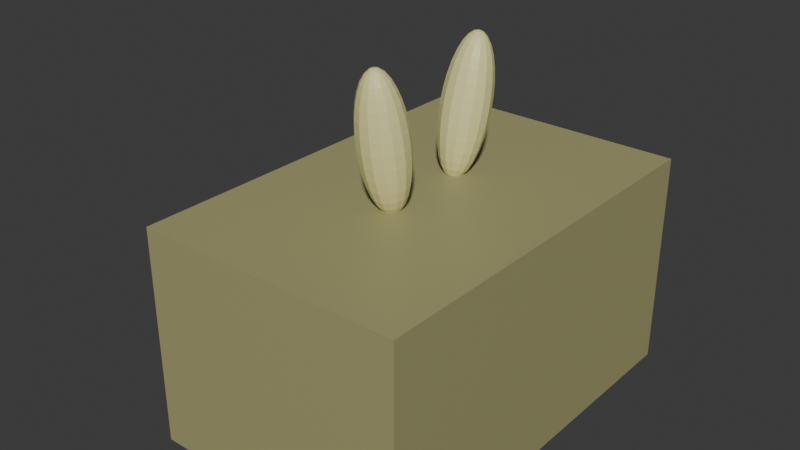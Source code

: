 # Source: enemy.blend  (saved by Blender 4.0.36; exported with 4.5.12 LTS)
import bpy
from mathutils import Matrix  # noqa: F401  (used for matrix-valued properties, if any)

bpy.ops.wm.read_factory_settings(use_empty=True)
scene = bpy.context.scene
scene.name = 'Scene'

# ---- collections
col_collection = bpy.data.collections.new('Collection'); scene.collection.children.link(col_collection)

# ---- materials (node trees are filled in below, after node groups)
mat_material = bpy.data.materials.new('Material')
mat_material.alpha_threshold = 0.0
mat_material.use_transparent_shadow = False
mat_material.roughness = 0.5
mat_material.line_color = (0.0, 0.0, 0.0, 1.0)
mat_material_002 = bpy.data.materials.new('Material.002')
mat_material_002.use_transparent_shadow = False
mat_material_001 = bpy.data.materials.new('Material.001')
mat_material_001.use_transparent_shadow = False

# ---- material node trees
mat_material.use_nodes = True; mat_material.node_tree.nodes.clear()
_N = mat_material.node_tree.nodes; _L = mat_material.node_tree.links
n0 = _N.new('ShaderNodeOutputMaterial'); n0.name = 'Material Output'; n0.location = (300, 300)
n1 = _N.new('ShaderNodeBsdfPrincipled'); n1.name = 'Principled BSDF'; n1.location = (10, 300)
n1.inputs[0].default_value = (0.3774, 0.3595, 0.1674, 1.0)
n1.inputs[3].default_value = 1.45
_L.new(n1.outputs[0], n0.inputs[0])
n0.is_active_output = True
mat_material_002.use_nodes = True; mat_material_002.node_tree.nodes.clear()
_N = mat_material_002.node_tree.nodes; _L = mat_material_002.node_tree.links
n0 = _N.new('ShaderNodeBsdfPrincipled'); n0.name = 'Principled BSDF'; n0.location = (10, 300)
n0.inputs[0].default_value = (0.7992, 0.7605, 0.3467, 1.0)
n0.inputs[3].default_value = 1.45
n1 = _N.new('ShaderNodeOutputMaterial'); n1.name = 'Material Output'; n1.location = (300, 300)
_L.new(n0.outputs[0], n1.inputs[0])
n1.is_active_output = True
mat_material_001.use_nodes = True; mat_material_001.node_tree.nodes.clear()
_N = mat_material_001.node_tree.nodes; _L = mat_material_001.node_tree.links
n0 = _N.new('ShaderNodeBsdfPrincipled'); n0.name = 'Principled BSDF'; n0.location = (10, 300)
n0.inputs[0].default_value = (0.7992, 0.7605, 0.3467, 1.0)
n0.inputs[3].default_value = 1.45
n1 = _N.new('ShaderNodeOutputMaterial'); n1.name = 'Material Output'; n1.location = (300, 300)
_L.new(n0.outputs[0], n1.inputs[0])
n1.is_active_output = True

# ---- world
world_world = bpy.data.worlds.new('World'); scene.world = world_world
world_world.use_nodes = True; world_world.node_tree.nodes.clear()
_N = world_world.node_tree.nodes; _L = world_world.node_tree.links
n0 = _N.new('ShaderNodeOutputWorld'); n0.name = 'World Output'; n0.location = (300, 300)
n1 = _N.new('ShaderNodeBackground'); n1.name = 'Background'; n1.location = (10, 300)
n1.inputs[0].default_value = (0.05088, 0.05088, 0.05088, 1.0)
_L.new(n1.outputs[0], n0.inputs[0])
n0.is_active_output = True
world_world.color = (0.05088, 0.05088, 0.05088)
world_world.use_sun_shadow = False
world_world.sun_shadow_jitter_overblur = 0.0

# ---- meshes
me_cube = bpy.data.meshes.new('Cube')
me_cube.from_pydata([(1.0, 1.0, 1.0), (1.0, 1.0, -1.0), (1.0, -1.0, 1.0), (1.0, -1.0, -1.0), (-1.0, 1.0, 1.0), (-1.0, 1.0, -1.0), (-1.0, -1.0, 1.0), (-1.0, -1.0, -1.0), (0.0007467, -0.2635, 2.118), (-0.0004159, -0.2391, 2.046), (-0.001563, -0.2162, 1.956), (-0.002649, -0.1957, 1.851), (-0.003634, -0.1783, 1.736), (-0.004479, -0.1648, 1.614), (-0.005152, -0.1556, 1.492), (-0.005627, -0.1512, 1.372), (-0.005886, -0.1516, 1.261), (-0.005918, -0.1568, 1.162), (-0.005724, -0.1667, 1.078), (-0.00469, -0.1988, 0.972), (0.0173, -0.3146, 2.198), (0.03005, -0.2917, 2.169), (0.04164, -0.2682, 2.117), (0.05163, -0.2451, 2.044), (0.05964, -0.2233, 1.953), (0.06535, -0.2035, 1.848), (0.06856, -0.1867, 1.732), (0.06912, -0.1733, 1.611), (0.06704, -0.164, 1.488), (0.06237, -0.159, 1.369), (0.05531, -0.1586, 1.258), (0.04613, -0.1628, 1.159), (0.03517, -0.1714, 1.076), (0.02286, -0.1841, 1.013), (0.009669, -0.2005, 0.9713), (0.02933, -0.3198, 2.196), (0.05364, -0.3018, 2.165), (0.07589, -0.283, 2.112), (0.09522, -0.2639, 2.037), (0.1109, -0.2454, 1.946), (0.1223, -0.2281, 1.84), (0.129, -0.2127, 1.724), (0.1308, -0.1999, 1.602), (0.1275, -0.19, 1.48), (0.1193, -0.1836, 1.361), (0.1066, -0.1807, 1.251), (0.08972, -0.1816, 1.153), (0.06942, -0.1862, 1.071), (0.04645, -0.1943, 1.01), (0.0217, -0.2056, 0.9696), (0.03695, -0.3276, 2.194), (0.06858, -0.3172, 2.16), (0.09758, -0.3052, 2.104), (0.1228, -0.2922, 2.028), (0.1434, -0.2787, 1.935), (0.1584, -0.2651, 1.827), (0.1673, -0.252, 1.711), (0.1698, -0.24, 1.589), (0.1658, -0.2293, 1.467), (0.1554, -0.2206, 1.349), (0.139, -0.214, 1.24), (0.1173, -0.2099, 1.144), (0.09111, -0.2085, 1.064), (0.06139, -0.2097, 1.005), (0.02931, -0.2135, 0.967), (0.03883, -0.3367, 2.191), (0.07228, -0.335, 2.155), (0.103, -0.3311, 2.096), (0.1297, -0.3252, 2.018), (0.1514, -0.3175, 1.922), (0.1673, -0.3082, 1.814), (0.1768, -0.2978, 1.696), (0.1795, -0.2866, 1.574), (0.1753, -0.2751, 1.452), (0.1643, -0.2637, 1.335), (0.1471, -0.2528, 1.227), (0.1242, -0.2429, 1.133), (0.09648, -0.2344, 1.056), (0.06509, -0.2275, 0.9989), (0.0312, -0.2226, 0.9641), (0.03467, -0.3455, 2.188), (0.06411, -0.3523, 2.149), (0.09109, -0.3562, 2.088), (0.1146, -0.3571, 2.008), (0.1336, -0.355, 1.91), (0.1476, -0.3499, 1.801), (0.1559, -0.3421, 1.682), (0.1581, -0.3318, 1.56), (0.1543, -0.3194, 1.438), (0.1446, -0.3054, 1.322), (0.1293, -0.2904, 1.216), (0.1091, -0.2749, 1.123), (0.08462, -0.2595, 1.048), (0.05692, -0.2448, 0.9935), (0.02703, -0.2314, 0.9614), (-0.003891, -0.2198, 0.953), (0.02516, -0.3525, 2.186), (0.04547, -0.366, 2.145), (0.06403, -0.3761, 2.082), (0.08013, -0.3825, 2.0), (0.09315, -0.3848, 1.901), (0.1026, -0.383, 1.791), (0.1081, -0.3772, 1.672), (0.1094, -0.3676, 1.549), (0.1066, -0.3545, 1.427), (0.09961, -0.3385, 1.312), (0.08883, -0.3202, 1.206), (0.07463, -0.3002, 1.115), (0.05756, -0.2794, 1.042), (0.03828, -0.2585, 0.9893), (0.01753, -0.2384, 0.9592), (0.01197, -0.3565, 2.185), (0.01959, -0.3738, 2.143), (0.02646, -0.3874, 2.079), (0.03231, -0.3969, 1.996), (0.03692, -0.4017, 1.897), (0.04011, -0.4018, 1.785), (0.04176, -0.3972, 1.666), (0.04181, -0.3879, 1.543), (0.04024, -0.3745, 1.422), (0.03714, -0.3573, 1.306), (0.0326, -0.3371, 1.202), (0.02681, -0.3146, 1.111), (0.01999, -0.2907, 1.039), (0.0124, -0.2663, 0.9871), (0.00434, -0.2423, 0.9581), (0.003891, -0.3361, 2.204), (-0.002631, -0.3567, 2.185), (-0.009051, -0.3743, 2.143), (-0.01512, -0.3882, 2.079), (-0.02061, -0.3978, 1.996), (-0.02531, -0.4028, 1.897), (-0.02904, -0.4031, 1.785), (-0.03165, -0.3985, 1.666), (-0.03304, -0.3893, 1.543), (-0.03317, -0.3758, 1.422), (-0.03202, -0.3585, 1.307), (-0.02964, -0.3382, 1.202), (-0.02612, -0.3155, 1.111), (-0.02159, -0.2914, 1.039), (-0.01624, -0.2668, 0.9872), (-0.01026, -0.2426, 0.9581), (-0.01612, -0.3532, 2.186), (-0.03551, -0.3674, 2.145), (-0.05353, -0.3782, 2.083), (-0.0695, -0.3851, 2.0), (-0.0828, -0.3879, 1.902), (-0.09292, -0.3865, 1.791), (-0.09946, -0.3809, 1.672), (-0.1022, -0.3713, 1.55), (-0.101, -0.3582, 1.428), (-0.09589, -0.342, 1.313), (-0.08712, -0.3233, 1.207), (-0.07501, -0.3028, 1.116), (-0.06, -0.2815, 1.042), (-0.0427, -0.2599, 0.9896), (-0.02375, -0.2391, 0.9594), (-0.02616, -0.3466, 2.188), (-0.05521, -0.3544, 2.15), (-0.08213, -0.3593, 2.089), (-0.1059, -0.361, 2.008), (-0.1256, -0.3596, 1.911), (-0.1405, -0.355, 1.802), (-0.1499, -0.3475, 1.683), (-0.1537, -0.3373, 1.561), (-0.1515, -0.3248, 1.439), (-0.1434, -0.3105, 1.323), (-0.1299, -0.2949, 1.216), (-0.1114, -0.2787, 1.124), (-0.0886, -0.2625, 1.049), (-0.0624, -0.2469, 0.9939), (-0.03379, -0.2324, 0.9616), (-0.03102, -0.3379, 2.191), (-0.06474, -0.3374, 2.155), (-0.09596, -0.3347, 2.097), (-0.1235, -0.3297, 2.019), (-0.1463, -0.3227, 1.923), (-0.1635, -0.3141, 1.815), (-0.1744, -0.304, 1.697), (-0.1786, -0.2929, 1.575), (-0.1759, -0.2813, 1.453), (-0.1665, -0.2695, 1.336), (-0.1506, -0.2581, 1.228), (-0.129, -0.2474, 1.134), (-0.1024, -0.2379, 1.057), (-0.07192, -0.2299, 0.9994), (-0.03865, -0.2238, 0.9644), (-0.02985, -0.3288, 2.194), (-0.06245, -0.3195, 2.161), (-0.09265, -0.3086, 2.105), (-0.1193, -0.2965, 2.029), (-0.1413, -0.2837, 1.936), (-0.158, -0.2707, 1.829), (-0.1685, -0.258, 1.712), (-0.1726, -0.246, 1.59), (-0.17, -0.2353, 1.468), (-0.1609, -0.2262, 1.35), (-0.1457, -0.2191, 1.241), (-0.1248, -0.2142, 1.144), (-0.09912, -0.2118, 1.065), (-0.06964, -0.212, 1.005), (-0.03749, -0.2146, 0.9673), (-0.02287, -0.3207, 2.197), (-0.04874, -0.3036, 2.166), (-0.07275, -0.2856, 2.112), (-0.09396, -0.2672, 2.038), (-0.1116, -0.2493, 1.946), (-0.1249, -0.2325, 1.84), (-0.1334, -0.2174, 1.725), (-0.1368, -0.2046, 1.603), (-0.1349, -0.1947, 1.48), (-0.1278, -0.1879, 1.362), (-0.1159, -0.1846, 1.251), (-0.09946, -0.1849, 1.154), (-0.07922, -0.1888, 1.072), (-0.05593, -0.1961, 1.01), (-0.0305, -0.2066, 0.9698), (-0.01127, -0.3151, 2.198), (-0.02599, -0.2926, 2.169), (-0.03971, -0.2696, 2.117), (-0.05191, -0.2469, 2.044), (-0.06212, -0.2254, 1.953), (-0.06993, -0.2059, 1.848), (-0.07506, -0.1892, 1.733), (-0.07731, -0.1759, 1.612), (-0.07658, -0.1665, 1.489), (-0.07291, -0.1614, 1.37), (-0.06644, -0.1608, 1.258), (-0.05742, -0.1646, 1.16), (-0.04619, -0.1729, 1.077), (-0.03318, -0.1851, 1.013), (-0.0189, -0.201, 0.9714), (0.002942, -0.3129, 2.199), (0.001881, -0.2884, 2.17), (-0.005309, -0.1809, 1.014), (-0.009921, 0.265, 2.118), (-0.02444, 0.2426, 2.046), (-0.03802, 0.2216, 1.956), (-0.05014, 0.2027, 1.851), (-0.06033, 0.1867, 1.736), (-0.06821, 0.1742, 1.614), (-0.07346, 0.1657, 1.492), (-0.07589, 0.1615, 1.372), (-0.0754, 0.1617, 1.261), (-0.07202, 0.1665, 1.162), (-0.06587, 0.1755, 1.078), (-0.0463, 0.2049, 0.972), (0.007733, 0.316, 2.198), (-0.01847, 0.2988, 2.169), (-0.04397, 0.2807, 2.117), (-0.06778, 0.2626, 2.044), (-0.08898, 0.2451, 1.953), (-0.1068, 0.2288, 1.848), (-0.1204, 0.2144, 1.732), (-0.1295, 0.2024, 1.611), (-0.1336, 0.1934, 1.488), (-0.1325, 0.1876, 1.369), (-0.1264, 0.1853, 1.258), (-0.1154, 0.1865, 1.159), (-0.09991, 0.1912, 1.076), (-0.08064, 0.1993, 1.013), (-0.05826, 0.2104, 0.9713), (0.0001444, 0.3241, 2.196), (-0.03336, 0.3146, 2.165), (-0.06558, 0.3037, 2.112), (-0.09528, 0.2918, 2.037), (-0.1213, 0.2794, 1.946), (-0.1427, 0.267, 1.84), (-0.1586, 0.2549, 1.724), (-0.1684, 0.2438, 1.602), (-0.1717, 0.2339, 1.48), (-0.1684, 0.2258, 1.361), (-0.1587, 0.2196, 1.251), (-0.1429, 0.2157, 1.153), (-0.1215, 0.2142, 1.071), (-0.09552, 0.2151, 1.01), (-0.06585, 0.2185, 0.9696), (-0.001764, 0.3333, 2.194), (-0.0371, 0.3327, 2.16), (-0.07101, 0.33, 2.104), (-0.1022, 0.3252, 2.028), (-0.1295, 0.3187, 1.935), (-0.1517, 0.3106, 1.827), (-0.1682, 0.3013, 1.711), (-0.1782, 0.291, 1.589), (-0.1813, 0.2803, 1.467), (-0.1775, 0.2694, 1.349), (-0.1668, 0.2589, 1.24), (-0.1498, 0.2491, 1.144), (-0.127, 0.2404, 1.064), (-0.09926, 0.2332, 1.005), (-0.06775, 0.2277, 0.967), (0.002339, 0.3421, 2.191), (-0.02905, 0.3499, 2.155), (-0.05933, 0.3549, 2.096), (-0.08733, 0.357, 2.018), (-0.112, 0.3561, 1.922), (-0.1323, 0.3522, 1.814), (-0.1476, 0.3454, 1.696), (-0.1571, 0.336, 1.574), (-0.1607, 0.3244, 1.452), (-0.1581, 0.311, 1.335), (-0.1493, 0.2963, 1.227), (-0.1349, 0.2809, 1.133), (-0.1153, 0.2654, 1.056), (-0.09122, 0.2504, 0.9989), (-0.06365, 0.2365, 0.9641), (0.01174, 0.3489, 2.188), (-0.01061, 0.3633, 2.149), (-0.03255, 0.3744, 2.088), (-0.05325, 0.3818, 2.008), (-0.07189, 0.3852, 1.91), (-0.08778, 0.3845, 1.801), (-0.1003, 0.3796, 1.682), (-0.1089, 0.3709, 1.56), (-0.1134, 0.3586, 1.438), (-0.1135, 0.3433, 1.322), (-0.1093, 0.3254, 1.216), (-0.1008, 0.3056, 1.123), (-0.0885, 0.2849, 1.048), (-0.07277, 0.2638, 0.9935), (-0.05425, 0.2433, 0.9614), (-0.03364, 0.2241, 0.953), (0.02482, 0.3526, 2.186), (0.01504, 0.3705, 2.145), (0.004689, 0.3848, 2.082), (-0.005845, 0.3951, 2.0), (-0.01615, 0.4009, 1.901), (-0.02584, 0.4019, 1.791), (-0.03454, 0.3982, 1.672), (-0.04191, 0.3898, 1.549), (-0.04767, 0.3772, 1.427), (-0.05159, 0.3607, 1.312), (-0.05354, 0.341, 1.206), (-0.05342, 0.319, 1.115), (-0.05125, 0.2953, 1.042), (-0.04712, 0.271, 0.9893), (-0.04117, 0.247, 0.9592), (0.03931, 0.3525, 2.185), (0.04347, 0.3703, 2.143), (0.04596, 0.3846, 2.079), (0.04668, 0.3948, 1.996), (0.04561, 0.4005, 1.897), (0.04278, 0.4014, 1.785), (0.03831, 0.3977, 1.666), (0.03237, 0.3893, 1.543), (0.02519, 0.3767, 1.422), (0.01704, 0.3603, 1.306), (0.008227, 0.3407, 1.202), (-0.0008967, 0.3186, 1.111), (-0.009986, 0.2951, 1.039), (-0.01869, 0.2708, 0.9871), (-0.02668, 0.2469, 0.9581), (0.03364, 0.3318, 2.204), (0.05271, 0.3486, 2.185), (0.06975, 0.3627, 2.143), (0.08412, 0.3736, 2.079), (0.09525, 0.3808, 1.996), (0.1027, 0.3841, 1.897), (0.1062, 0.3832, 1.785), (0.1057, 0.3783, 1.666), (0.1011, 0.3696, 1.543), (0.09255, 0.3573, 1.422), (0.08049, 0.342, 1.307), (0.06534, 0.3242, 1.202), (0.04767, 0.3047, 1.111), (0.02817, 0.2841, 1.039), (0.007592, 0.2633, 0.9872), (-0.01328, 0.243, 0.9581), (0.0627, 0.3417, 2.186), (0.08935, 0.3491, 2.145), (0.1126, 0.3539, 2.083), (0.1315, 0.3557, 2.0), (0.1453, 0.3545, 1.902), (0.1536, 0.3503, 1.791), (0.1559, 0.3434, 1.672), (0.1523, 0.334, 1.55), (0.1428, 0.3224, 1.428), (0.1278, 0.3092, 1.313), (0.1079, 0.2947, 1.207), (0.08388, 0.2795, 1.116), (0.05662, 0.2643, 1.042), (0.02719, 0.2497, 0.9896), (-0.003289, 0.2361, 0.9594), (0.06756, 0.3328, 2.188), (0.09887, 0.3318, 2.15), (0.1264, 0.3287, 2.089), (0.1491, 0.3236, 2.008), (0.166, 0.3168, 1.911), (0.1765, 0.3085, 1.802), (0.1803, 0.299, 1.683), (0.1771, 0.2887, 1.561), (0.1672, 0.278, 1.439), (0.1508, 0.2673, 1.323), (0.1286, 0.257, 1.216), (0.1015, 0.2475, 1.124), (0.07045, 0.2392, 1.049), (0.03671, 0.2324, 0.9939), (0.001565, 0.2273, 0.9616), (0.06643, 0.3236, 2.191), (0.09667, 0.3138, 2.155), (0.1232, 0.3025, 2.097), (0.145, 0.2903, 2.019), (0.1612, 0.2776, 1.923), (0.1712, 0.265, 1.815), (0.1747, 0.2528, 1.697), (0.1714, 0.2416, 1.575), (0.1615, 0.2318, 1.453), (0.1455, 0.2238, 1.336), (0.1238, 0.2178, 1.228), (0.09741, 0.2142, 1.134), (0.06725, 0.213, 1.057), (0.03451, 0.2143, 0.9994), (0.0004433, 0.2181, 0.9644), (0.05953, 0.3157, 2.194), (0.08313, 0.2981, 2.161), (0.1035, 0.2798, 2.105), (0.12, 0.2614, 2.029), (0.1318, 0.2437, 1.936), (0.1385, 0.2272, 1.829), (0.14, 0.2127, 1.712), (0.136, 0.2007, 1.59), (0.1268, 0.1917, 1.468), (0.1128, 0.186, 1.35), (0.0944, 0.1839, 1.241), (0.07239, 0.1853, 1.144), (0.04759, 0.1903, 1.065), (0.02097, 0.1987, 1.005), (-0.00646, 0.2101, 0.9673), (0.04804, 0.3103, 2.197), (0.06059, 0.2876, 2.166), (0.07081, 0.2645, 2.112), (0.07831, 0.242, 2.038), (0.08281, 0.2208, 1.946), (0.08412, 0.2018, 1.84), (0.08219, 0.1858, 1.725), (0.07711, 0.1732, 1.603), (0.06907, 0.1648, 1.48), (0.05837, 0.1606, 1.362), (0.04542, 0.161, 1.251), (0.03074, 0.1658, 1.154), (0.01487, 0.175, 1.072), (-0.001572, 0.1881, 1.01), (-0.01795, 0.2047, 0.9698), (0.03395, 0.3085, 2.198), (0.03295, 0.284, 2.169), (0.03068, 0.2593, 2.117), (0.02723, 0.2353, 2.044), (0.02274, 0.213, 1.953), (0.01738, 0.1931, 1.848), (0.01134, 0.1765, 1.733), (0.004874, 0.1638, 1.612), (-0.001783, 0.1555, 1.489), (-0.008371, 0.1519, 1.37), (-0.01464, 0.1532, 1.258), (-0.02034, 0.1592, 1.16), (-0.02526, 0.1698, 1.077), (-0.02922, 0.1846, 1.013), (-0.03204, 0.2029, 0.9714), (0.01969, 0.3105, 2.199), (0.00498, 0.288, 2.17), (-0.05718, 0.1885, 1.014)], [], [(0, 4, 6, 2), (3, 2, 6, 7), (7, 6, 4, 5), (5, 1, 3, 7), (1, 0, 2, 3), (5, 4, 0, 1), (12, 11, 25, 26), (19, 234, 33, 34), (13, 12, 26, 27), (232, 126, 20), (95, 19, 34), (14, 13, 27, 28), (233, 232, 20, 21), (15, 14, 28, 29), (8, 233, 21, 22), (16, 15, 29, 30), (9, 8, 22, 23), (17, 16, 30, 31), (10, 9, 23, 24), (18, 17, 31, 32), (11, 10, 24, 25), (234, 18, 32, 33), (25, 24, 39, 40), (33, 32, 47, 48), (26, 25, 40, 41), (34, 33, 48, 49), (27, 26, 41, 42), (20, 126, 35), (95, 34, 49), (28, 27, 42, 43), (21, 20, 35, 36), (29, 28, 43, 44), (22, 21, 36, 37), (30, 29, 44, 45), (23, 22, 37, 38), (31, 30, 45, 46), (24, 23, 38, 39), (32, 31, 46, 47), (44, 43, 58, 59), (37, 36, 51, 52), (45, 44, 59, 60), (38, 37, 52, 53), (46, 45, 60, 61), (39, 38, 53, 54), (47, 46, 61, 62), (40, 39, 54, 55), (48, 47, 62, 63), (41, 40, 55, 56), (49, 48, 63, 64), (42, 41, 56, 57), (35, 126, 50), (95, 49, 64), (43, 42, 57, 58), (36, 35, 50, 51), (63, 62, 77, 78), (56, 55, 70, 71), (64, 63, 78, 79), (57, 56, 71, 72), (50, 126, 65), (95, 64, 79), (58, 57, 72, 73), (51, 50, 65, 66), (59, 58, 73, 74), (52, 51, 66, 67), (60, 59, 74, 75), (53, 52, 67, 68), (61, 60, 75, 76), (54, 53, 68, 69), (62, 61, 76, 77), (55, 54, 69, 70), (67, 66, 81, 82), (75, 74, 89, 90), (68, 67, 82, 83), (76, 75, 90, 91), (69, 68, 83, 84), (77, 76, 91, 92), (70, 69, 84, 85), (78, 77, 92, 93), (71, 70, 85, 86), (79, 78, 93, 94), (72, 71, 86, 87), (65, 126, 80), (95, 79, 94), (73, 72, 87, 88), (66, 65, 80, 81), (74, 73, 88, 89), (86, 85, 101, 102), (94, 93, 109, 110), (87, 86, 102, 103), (80, 126, 96), (95, 94, 110), (88, 87, 103, 104), (81, 80, 96, 97), (89, 88, 104, 105), (82, 81, 97, 98), (90, 89, 105, 106), (83, 82, 98, 99), (91, 90, 106, 107), (84, 83, 99, 100), (92, 91, 107, 108), (85, 84, 100, 101), (93, 92, 108, 109), (106, 105, 120, 121), (99, 98, 113, 114), (107, 106, 121, 122), (100, 99, 114, 115), (108, 107, 122, 123), (101, 100, 115, 116), (109, 108, 123, 124), (102, 101, 116, 117), (110, 109, 124, 125), (103, 102, 117, 118), (96, 126, 111), (95, 110, 125), (104, 103, 118, 119), (97, 96, 111, 112), (105, 104, 119, 120), (98, 97, 112, 113), (125, 124, 140, 141), (118, 117, 133, 134), (111, 126, 127), (95, 125, 141), (119, 118, 134, 135), (112, 111, 127, 128), (120, 119, 135, 136), (113, 112, 128, 129), (121, 120, 136, 137), (114, 113, 129, 130), (122, 121, 137, 138), (115, 114, 130, 131), (123, 122, 138, 139), (116, 115, 131, 132), (124, 123, 139, 140), (117, 116, 132, 133), (138, 137, 152, 153), (131, 130, 145, 146), (139, 138, 153, 154), (132, 131, 146, 147), (140, 139, 154, 155), (133, 132, 147, 148), (141, 140, 155, 156), (134, 133, 148, 149), (127, 126, 142), (95, 141, 156), (135, 134, 149, 150), (128, 127, 142, 143), (136, 135, 150, 151), (129, 128, 143, 144), (137, 136, 151, 152), (130, 129, 144, 145), (142, 126, 157), (95, 156, 171), (150, 149, 164, 165), (143, 142, 157, 158), (151, 150, 165, 166), (144, 143, 158, 159), (152, 151, 166, 167), (145, 144, 159, 160), (153, 152, 167, 168), (146, 145, 160, 161), (154, 153, 168, 169), (147, 146, 161, 162), (155, 154, 169, 170), (148, 147, 162, 163), (156, 155, 170, 171), (149, 148, 163, 164), (161, 160, 175, 176), (169, 168, 183, 184), (162, 161, 176, 177), (170, 169, 184, 185), (163, 162, 177, 178), (171, 170, 185, 186), (164, 163, 178, 179), (157, 126, 172), (95, 171, 186), (165, 164, 179, 180), (158, 157, 172, 173), (166, 165, 180, 181), (159, 158, 173, 174), (167, 166, 181, 182), (160, 159, 174, 175), (168, 167, 182, 183), (180, 179, 194, 195), (173, 172, 187, 188), (181, 180, 195, 196), (174, 173, 188, 189), (182, 181, 196, 197), (175, 174, 189, 190), (183, 182, 197, 198), (176, 175, 190, 191), (184, 183, 198, 199), (177, 176, 191, 192), (185, 184, 199, 200), (178, 177, 192, 193), (186, 185, 200, 201), (179, 178, 193, 194), (172, 126, 187), (95, 186, 201), (199, 198, 213, 214), (192, 191, 206, 207), (200, 199, 214, 215), (193, 192, 207, 208), (201, 200, 215, 216), (194, 193, 208, 209), (187, 126, 202), (95, 201, 216), (195, 194, 209, 210), (188, 187, 202, 203), (196, 195, 210, 211), (189, 188, 203, 204), (197, 196, 211, 212), (190, 189, 204, 205), (198, 197, 212, 213), (191, 190, 205, 206), (203, 202, 217, 218), (211, 210, 225, 226), (204, 203, 218, 219), (212, 211, 226, 227), (205, 204, 219, 220), (213, 212, 227, 228), (206, 205, 220, 221), (214, 213, 228, 229), (207, 206, 221, 222), (215, 214, 229, 230), (208, 207, 222, 223), (216, 215, 230, 231), (209, 208, 223, 224), (202, 126, 217), (95, 216, 231), (210, 209, 224, 225), (222, 221, 10, 11), (230, 229, 18, 234), (223, 222, 11, 12), (231, 230, 234, 19), (224, 223, 12, 13), (217, 126, 232), (95, 231, 19), (225, 224, 13, 14), (218, 217, 232, 233), (226, 225, 14, 15), (219, 218, 233, 8), (227, 226, 15, 16), (220, 219, 8, 9), (228, 227, 16, 17), (221, 220, 9, 10), (229, 228, 17, 18), (239, 238, 252, 253), (246, 461, 260, 261), (240, 239, 253, 254), (459, 353, 247), (322, 246, 261), (241, 240, 254, 255), (460, 459, 247, 248), (242, 241, 255, 256), (235, 460, 248, 249), (243, 242, 256, 257), (236, 235, 249, 250), (244, 243, 257, 258), (237, 236, 250, 251), (245, 244, 258, 259), (238, 237, 251, 252), (461, 245, 259, 260), (252, 251, 266, 267), (260, 259, 274, 275), (253, 252, 267, 268), (261, 260, 275, 276), (254, 253, 268, 269), (247, 353, 262), (322, 261, 276), (255, 254, 269, 270), (248, 247, 262, 263), (256, 255, 270, 271), (249, 248, 263, 264), (257, 256, 271, 272), (250, 249, 264, 265), (258, 257, 272, 273), (251, 250, 265, 266), (259, 258, 273, 274), (271, 270, 285, 286), (264, 263, 278, 279), (272, 271, 286, 287), (265, 264, 279, 280), (273, 272, 287, 288), (266, 265, 280, 281), (274, 273, 288, 289), (267, 266, 281, 282), (275, 274, 289, 290), (268, 267, 282, 283), (276, 275, 290, 291), (269, 268, 283, 284), (262, 353, 277), (322, 276, 291), (270, 269, 284, 285), (263, 262, 277, 278), (290, 289, 304, 305), (283, 282, 297, 298), (291, 290, 305, 306), (284, 283, 298, 299), (277, 353, 292), (322, 291, 306), (285, 284, 299, 300), (278, 277, 292, 293), (286, 285, 300, 301), (279, 278, 293, 294), (287, 286, 301, 302), (280, 279, 294, 295), (288, 287, 302, 303), (281, 280, 295, 296), (289, 288, 303, 304), (282, 281, 296, 297), (294, 293, 308, 309), (302, 301, 316, 317), (295, 294, 309, 310), (303, 302, 317, 318), (296, 295, 310, 311), (304, 303, 318, 319), (297, 296, 311, 312), (305, 304, 319, 320), (298, 297, 312, 313), (306, 305, 320, 321), (299, 298, 313, 314), (292, 353, 307), (322, 306, 321), (300, 299, 314, 315), (293, 292, 307, 308), (301, 300, 315, 316), (313, 312, 328, 329), (321, 320, 336, 337), (314, 313, 329, 330), (307, 353, 323), (322, 321, 337), (315, 314, 330, 331), (308, 307, 323, 324), (316, 315, 331, 332), (309, 308, 324, 325), (317, 316, 332, 333), (310, 309, 325, 326), (318, 317, 333, 334), (311, 310, 326, 327), (319, 318, 334, 335), (312, 311, 327, 328), (320, 319, 335, 336), (333, 332, 347, 348), (326, 325, 340, 341), (334, 333, 348, 349), (327, 326, 341, 342), (335, 334, 349, 350), (328, 327, 342, 343), (336, 335, 350, 351), (329, 328, 343, 344), (337, 336, 351, 352), (330, 329, 344, 345), (323, 353, 338), (322, 337, 352), (331, 330, 345, 346), (324, 323, 338, 339), (332, 331, 346, 347), (325, 324, 339, 340), (352, 351, 367, 368), (345, 344, 360, 361), (338, 353, 354), (322, 352, 368), (346, 345, 361, 362), (339, 338, 354, 355), (347, 346, 362, 363), (340, 339, 355, 356), (348, 347, 363, 364), (341, 340, 356, 357), (349, 348, 364, 365), (342, 341, 357, 358), (350, 349, 365, 366), (343, 342, 358, 359), (351, 350, 366, 367), (344, 343, 359, 360), (365, 364, 379, 380), (358, 357, 372, 373), (366, 365, 380, 381), (359, 358, 373, 374), (367, 366, 381, 382), (360, 359, 374, 375), (368, 367, 382, 383), (361, 360, 375, 376), (354, 353, 369), (322, 368, 383), (362, 361, 376, 377), (355, 354, 369, 370), (363, 362, 377, 378), (356, 355, 370, 371), (364, 363, 378, 379), (357, 356, 371, 372), (369, 353, 384), (322, 383, 398), (377, 376, 391, 392), (370, 369, 384, 385), (378, 377, 392, 393), (371, 370, 385, 386), (379, 378, 393, 394), (372, 371, 386, 387), (380, 379, 394, 395), (373, 372, 387, 388), (381, 380, 395, 396), (374, 373, 388, 389), (382, 381, 396, 397), (375, 374, 389, 390), (383, 382, 397, 398), (376, 375, 390, 391), (388, 387, 402, 403), (396, 395, 410, 411), (389, 388, 403, 404), (397, 396, 411, 412), (390, 389, 404, 405), (398, 397, 412, 413), (391, 390, 405, 406), (384, 353, 399), (322, 398, 413), (392, 391, 406, 407), (385, 384, 399, 400), (393, 392, 407, 408), (386, 385, 400, 401), (394, 393, 408, 409), (387, 386, 401, 402), (395, 394, 409, 410), (407, 406, 421, 422), (400, 399, 414, 415), (408, 407, 422, 423), (401, 400, 415, 416), (409, 408, 423, 424), (402, 401, 416, 417), (410, 409, 424, 425), (403, 402, 417, 418), (411, 410, 425, 426), (404, 403, 418, 419), (412, 411, 426, 427), (405, 404, 419, 420), (413, 412, 427, 428), (406, 405, 420, 421), (399, 353, 414), (322, 413, 428), (426, 425, 440, 441), (419, 418, 433, 434), (427, 426, 441, 442), (420, 419, 434, 435), (428, 427, 442, 443), (421, 420, 435, 436), (414, 353, 429), (322, 428, 443), (422, 421, 436, 437), (415, 414, 429, 430), (423, 422, 437, 438), (416, 415, 430, 431), (424, 423, 438, 439), (417, 416, 431, 432), (425, 424, 439, 440), (418, 417, 432, 433), (430, 429, 444, 445), (438, 437, 452, 453), (431, 430, 445, 446), (439, 438, 453, 454), (432, 431, 446, 447), (440, 439, 454, 455), (433, 432, 447, 448), (441, 440, 455, 456), (434, 433, 448, 449), (442, 441, 456, 457), (435, 434, 449, 450), (443, 442, 457, 458), (436, 435, 450, 451), (429, 353, 444), (322, 443, 458), (437, 436, 451, 452), (449, 448, 237, 238), (457, 456, 245, 461), (450, 449, 238, 239), (458, 457, 461, 246), (451, 450, 239, 240), (444, 353, 459), (322, 458, 246), (452, 451, 240, 241), (445, 444, 459, 460), (453, 452, 241, 242), (446, 445, 460, 235), (454, 453, 242, 243), (447, 446, 235, 236), (455, 454, 243, 244), (448, 447, 236, 237), (456, 455, 244, 245)])
me_cube.polygons.foreach_set('material_index', [0, 0, 0, 0, 0, 0, 1, 1, 1, 1, 1, 1, 1, 1, 1, 1, 1, 1, 1, 1, 1, 1, 1, 1, 1, 1, 1, 1, 1, 1, 1, 1, 1, 1, 1, 1, 1, 1, 1, 1, 1, 1, 1, 1, 1, 1, 1, 1, 1, 1, 1, 1, 1, 1, 1, 1, 1, 1, 1, 1, 1, 1, 1, 1, 1, 1, 1, 1, 1, 1, 1, 1, 1, 1, 1, 1, 1, 1, 1, 1, 1, 1, 1, 1, 1, 1, 1, 1, 1, 1, 1, 1, 1, 1, 1, 1, 1, 1, 1, 1, 1, 1, 1, 1, 1, 1, 1, 1, 1, 1, 1, 1, 1, 1, 1, 1, 1, 1, 1, 1, 1, 1, 1, 1, 1, 1, 1, 1, 1, 1, 1, 1, 1, 1, 1, 1, 1, 1, 1, 1, 1, 1, 1, 1, 1, 1, 1, 1, 1, 1, 1, 1, 1, 1, 1, 1, 1, 1, 1, 1, 1, 1, 1, 1, 1, 1, 1, 1, 1, 1, 1, 1, 1, 1, 1, 1, 1, 1, 1, 1, 1, 1, 1, 1, 1, 1, 1, 1, 1, 1, 1, 1, 1, 1, 1, 1, 1, 1, 1, 1, 1, 1, 1, 1, 1, 1, 1, 1, 1, 1, 1, 1, 1, 1, 1, 1, 1, 1, 1, 1, 1, 1, 1, 1, 1, 1, 1, 1, 1, 1, 1, 1, 1, 1, 1, 1, 1, 1, 1, 1, 1, 1, 1, 1, 1, 1, 2, 2, 2, 2, 2, 2, 2, 2, 2, 2, 2, 2, 2, 2, 2, 2, 2, 2, 2, 2, 2, 2, 2, 2, 2, 2, 2, 2, 2, 2, 2, 2, 2, 2, 2, 2, 2, 2, 2, 2, 2, 2, 2, 2, 2, 2, 2, 2, 2, 2, 2, 2, 2, 2, 2, 2, 2, 2, 2, 2, 2, 2, 2, 2, 2, 2, 2, 2, 2, 2, 2, 2, 2, 2, 2, 2, 2, 2, 2, 2, 2, 2, 2, 2, 2, 2, 2, 2, 2, 2, 2, 2, 2, 2, 2, 2, 2, 2, 2, 2, 2, 2, 2, 2, 2, 2, 2, 2, 2, 2, 2, 2, 2, 2, 2, 2, 2, 2, 2, 2, 2, 2, 2, 2, 2, 2, 2, 2, 2, 2, 2, 2, 2, 2, 2, 2, 2, 2, 2, 2, 2, 2, 2, 2, 2, 2, 2, 2, 2, 2, 2, 2, 2, 2, 2, 2, 2, 2, 2, 2, 2, 2, 2, 2, 2, 2, 2, 2, 2, 2, 2, 2, 2, 2, 2, 2, 2, 2, 2, 2, 2, 2, 2, 2, 2, 2, 2, 2, 2, 2, 2, 2, 2, 2, 2, 2, 2, 2, 2, 2, 2, 2, 2, 2, 2, 2, 2, 2, 2, 2, 2, 2, 2, 2, 2, 2, 2, 2, 2, 2, 2, 2, 2, 2, 2, 2, 2, 2, 2, 2, 2, 2, 2, 2, 2, 2, 2, 2, 2, 2])
_uv = me_cube.uv_layers.new(name='UVMap')
_uv.uv.foreach_set('vector', [0.625, 0.5, 0.875, 0.5, 0.875, 0.75, 0.625, 0.75, 0.375, 0.75, 0.625, 0.75, 0.625, 1.0, 0.375, 1.0, 0.375, 0.0, 0.625, 0.0, 0.625, 0.25, 0.375, 0.25, 0.125, 0.5, 0.375, 0.5, 0.375, 0.75, 0.125, 0.75, 0.375, 0.5, 0.625, 0.5, 0.625, 0.75, 0.375, 0.75, 0.375, 0.25, 0.625, 0.25, 0.625, 0.5, 0.375, 0.5, 0.7333, 0.5625, 0.7333, 0.625, 0.6667, 0.625, 0.6667, 0.5625, 0.7333, 0.0625, 0.7333, 0.125, 0.6667, 0.125, 0.6667, 0.0625, 0.7333, 0.5, 0.7333, 0.5625, 0.6667, 0.5625, 0.6667, 0.5, 0.7333, 0.9375, 0.7, 1.0, 0.6667, 0.9375, 0.7, 0.0, 0.7333, 0.0625, 0.6667, 0.0625, 0.7333, 0.4375, 0.7333, 0.5, 0.6667, 0.5, 0.6667, 0.4375, 0.7333, 0.875, 0.7333, 0.9375, 0.6667, 0.9375, 0.6667, 0.875, 0.7333, 0.375, 0.7333, 0.4375, 0.6667, 0.4375, 0.6667, 0.375, 0.7333, 0.8125, 0.7333, 0.875, 0.6667, 0.875, 0.6667, 0.8125, 0.7333, 0.3125, 0.7333, 0.375, 0.6667, 0.375, 0.6667, 0.3125, 0.7333, 0.75, 0.7333, 0.8125, 0.6667, 0.8125, 0.6667, 0.75, 0.7333, 0.25, 0.7333, 0.3125, 0.6667, 0.3125, 0.6667, 0.25, 0.7333, 0.6875, 0.7333, 0.75, 0.6667, 0.75, 0.6667, 0.6875, 0.7333, 0.1875, 0.7333, 0.25, 0.6667, 0.25, 0.6667, 0.1875, 0.7333, 0.625, 0.7333, 0.6875, 0.6667, 0.6875, 0.6667, 0.625, 0.7333, 0.125, 0.7333, 0.1875, 0.6667, 0.1875, 0.6667, 0.125, 0.6667, 0.625, 0.6667, 0.6875, 0.6, 0.6875, 0.6, 0.625, 0.6667, 0.125, 0.6667, 0.1875, 0.6, 0.1875, 0.6, 0.125, 0.6667, 0.5625, 0.6667, 0.625, 0.6, 0.625, 0.6, 0.5625, 0.6667, 0.0625, 0.6667, 0.125, 0.6, 0.125, 0.6, 0.0625, 0.6667, 0.5, 0.6667, 0.5625, 0.6, 0.5625, 0.6, 0.5, 0.6667, 0.9375, 0.6333, 1.0, 0.6, 0.9375, 0.6333, 0.0, 0.6667, 0.0625, 0.6, 0.0625, 0.6667, 0.4375, 0.6667, 0.5, 0.6, 0.5, 0.6, 0.4375, 0.6667, 0.875, 0.6667, 0.9375, 0.6, 0.9375, 0.6, 0.875, 0.6667, 0.375, 0.6667, 0.4375, 0.6, 0.4375, 0.6, 0.375, 0.6667, 0.8125, 0.6667, 0.875, 0.6, 0.875, 0.6, 0.8125, 0.6667, 0.3125, 0.6667, 0.375, 0.6, 0.375, 0.6, 0.3125, 0.6667, 0.75, 0.6667, 0.8125, 0.6, 0.8125, 0.6, 0.75, 0.6667, 0.25, 0.6667, 0.3125, 0.6, 0.3125, 0.6, 0.25, 0.6667, 0.6875, 0.6667, 0.75, 0.6, 0.75, 0.6, 0.6875, 0.6667, 0.1875, 0.6667, 0.25, 0.6, 0.25, 0.6, 0.1875, 0.6, 0.375, 0.6, 0.4375, 0.5333, 0.4375, 0.5333, 0.375, 0.6, 0.8125, 0.6, 0.875, 0.5333, 0.875, 0.5333, 0.8125, 0.6, 0.3125, 0.6, 0.375, 0.5333, 0.375, 0.5333, 0.3125, 0.6, 0.75, 0.6, 0.8125, 0.5333, 0.8125, 0.5333, 0.75, 0.6, 0.25, 0.6, 0.3125, 0.5333, 0.3125, 0.5333, 0.25, 0.6, 0.6875, 0.6, 0.75, 0.5333, 0.75, 0.5333, 0.6875, 0.6, 0.1875, 0.6, 0.25, 0.5333, 0.25, 0.5333, 0.1875, 0.6, 0.625, 0.6, 0.6875, 0.5333, 0.6875, 0.5333, 0.625, 0.6, 0.125, 0.6, 0.1875, 0.5333, 0.1875, 0.5333, 0.125, 0.6, 0.5625, 0.6, 0.625, 0.5333, 0.625, 0.5333, 0.5625, 0.6, 0.0625, 0.6, 0.125, 0.5333, 0.125, 0.5333, 0.0625, 0.6, 0.5, 0.6, 0.5625, 0.5333, 0.5625, 0.5333, 0.5, 0.6, 0.9375, 0.5667, 1.0, 0.5333, 0.9375, 0.5667, 0.0, 0.6, 0.0625, 0.5333, 0.0625, 0.6, 0.4375, 0.6, 0.5, 0.5333, 0.5, 0.5333, 0.4375, 0.6, 0.875, 0.6, 0.9375, 0.5333, 0.9375, 0.5333, 0.875, 0.5333, 0.125, 0.5333, 0.1875, 0.4667, 0.1875, 0.4667, 0.125, 0.5333, 0.5625, 0.5333, 0.625, 0.4667, 0.625, 0.4667, 0.5625, 0.5333, 0.0625, 0.5333, 0.125, 0.4667, 0.125, 0.4667, 0.0625, 0.5333, 0.5, 0.5333, 0.5625, 0.4667, 0.5625, 0.4667, 0.5, 0.5333, 0.9375, 0.5, 1.0, 0.4667, 0.9375, 0.5, 0.0, 0.5333, 0.0625, 0.4667, 0.0625, 0.5333, 0.4375, 0.5333, 0.5, 0.4667, 0.5, 0.4667, 0.4375, 0.5333, 0.875, 0.5333, 0.9375, 0.4667, 0.9375, 0.4667, 0.875, 0.5333, 0.375, 0.5333, 0.4375, 0.4667, 0.4375, 0.4667, 0.375, 0.5333, 0.8125, 0.5333, 0.875, 0.4667, 0.875, 0.4667, 0.8125, 0.5333, 0.3125, 0.5333, 0.375, 0.4667, 0.375, 0.4667, 0.3125, 0.5333, 0.75, 0.5333, 0.8125, 0.4667, 0.8125, 0.4667, 0.75, 0.5333, 0.25, 0.5333, 0.3125, 0.4667, 0.3125, 0.4667, 0.25, 0.5333, 0.6875, 0.5333, 0.75, 0.4667, 0.75, 0.4667, 0.6875, 0.5333, 0.1875, 0.5333, 0.25, 0.4667, 0.25, 0.4667, 0.1875, 0.5333, 0.625, 0.5333, 0.6875, 0.4667, 0.6875, 0.4667, 0.625, 0.4667, 0.8125, 0.4667, 0.875, 0.4, 0.875, 0.4, 0.8125, 0.4667, 0.3125, 0.4667, 0.375, 0.4, 0.375, 0.4, 0.3125, 0.4667, 0.75, 0.4667, 0.8125, 0.4, 0.8125, 0.4, 0.75, 0.4667, 0.25, 0.4667, 0.3125, 0.4, 0.3125, 0.4, 0.25, 0.4667, 0.6875, 0.4667, 0.75, 0.4, 0.75, 0.4, 0.6875, 0.4667, 0.1875, 0.4667, 0.25, 0.4, 0.25, 0.4, 0.1875, 0.4667, 0.625, 0.4667, 0.6875, 0.4, 0.6875, 0.4, 0.625, 0.4667, 0.125, 0.4667, 0.1875, 0.4, 0.1875, 0.4, 0.125, 0.4667, 0.5625, 0.4667, 0.625, 0.4, 0.625, 0.4, 0.5625, 0.4667, 0.0625, 0.4667, 0.125, 0.4, 0.125, 0.4, 0.0625, 0.4667, 0.5, 0.4667, 0.5625, 0.4, 0.5625, 0.4, 0.5, 0.4667, 0.9375, 0.4333, 1.0, 0.4, 0.9375, 0.4333, 0.0, 0.4667, 0.0625, 0.4, 0.0625, 0.4667, 0.4375, 0.4667, 0.5, 0.4, 0.5, 0.4, 0.4375, 0.4667, 0.875, 0.4667, 0.9375, 0.4, 0.9375, 0.4, 0.875, 0.4667, 0.375, 0.4667, 0.4375, 0.4, 0.4375, 0.4, 0.375, 0.4, 0.5625, 0.4, 0.625, 0.3333, 0.625, 0.3333, 0.5625, 0.4, 0.0625, 0.4, 0.125, 0.3333, 0.125, 0.3333, 0.0625, 0.4, 0.5, 0.4, 0.5625, 0.3333, 0.5625, 0.3333, 0.5, 0.4, 0.9375, 0.3667, 1.0, 0.3333, 0.9375, 0.3667, 0.0, 0.4, 0.0625, 0.3333, 0.0625, 0.4, 0.4375, 0.4, 0.5, 0.3333, 0.5, 0.3333, 0.4375, 0.4, 0.875, 0.4, 0.9375, 0.3333, 0.9375, 0.3333, 0.875, 0.4, 0.375, 0.4, 0.4375, 0.3333, 0.4375, 0.3333, 0.375, 0.4, 0.8125, 0.4, 0.875, 0.3333, 0.875, 0.3333, 0.8125, 0.4, 0.3125, 0.4, 0.375, 0.3333, 0.375, 0.3333, 0.3125, 0.4, 0.75, 0.4, 0.8125, 0.3333, 0.8125, 0.3333, 0.75, 0.4, 0.25, 0.4, 0.3125, 0.3333, 0.3125, 0.3333, 0.25, 0.4, 0.6875, 0.4, 0.75, 0.3333, 0.75, 0.3333, 0.6875, 0.4, 0.1875, 0.4, 0.25, 0.3333, 0.25, 0.3333, 0.1875, 0.4, 0.625, 0.4, 0.6875, 0.3333, 0.6875, 0.3333, 0.625, 0.4, 0.125, 0.4, 0.1875, 0.3333, 0.1875, 0.3333, 0.125, 0.3333, 0.3125, 0.3333, 0.375, 0.2667, 0.375, 0.2667, 0.3125, 0.3333, 0.75, 0.3333, 0.8125, 0.2667, 0.8125, 0.2667, 0.75, 0.3333, 0.25, 0.3333, 0.3125, 0.2667, 0.3125, 0.2667, 0.25, 0.3333, 0.6875, 0.3333, 0.75, 0.2667, 0.75, 0.2667, 0.6875, 0.3333, 0.1875, 0.3333, 0.25, 0.2667, 0.25, 0.2667, 0.1875, 0.3333, 0.625, 0.3333, 0.6875, 0.2667, 0.6875, 0.2667, 0.625, 0.3333, 0.125, 0.3333, 0.1875, 0.2667, 0.1875, 0.2667, 0.125, 0.3333, 0.5625, 0.3333, 0.625, 0.2667, 0.625, 0.2667, 0.5625, 0.3333, 0.0625, 0.3333, 0.125, 0.2667, 0.125, 0.2667, 0.0625, 0.3333, 0.5, 0.3333, 0.5625, 0.2667, 0.5625, 0.2667, 0.5, 0.3333, 0.9375, 0.3, 1.0, 0.2667, 0.9375, 0.3, 0.0, 0.3333, 0.0625, 0.2667, 0.0625, 0.3333, 0.4375, 0.3333, 0.5, 0.2667, 0.5, 0.2667, 0.4375, 0.3333, 0.875, 0.3333, 0.9375, 0.2667, 0.9375, 0.2667, 0.875, 0.3333, 0.375, 0.3333, 0.4375, 0.2667, 0.4375, 0.2667, 0.375, 0.3333, 0.8125, 0.3333, 0.875, 0.2667, 0.875, 0.2667, 0.8125, 0.2667, 0.0625, 0.2667, 0.125, 0.2, 0.125, 0.2, 0.0625, 0.2667, 0.5, 0.2667, 0.5625, 0.2, 0.5625, 0.2, 0.5, 0.2667, 0.9375, 0.2333, 1.0, 0.2, 0.9375, 0.2333, 0.0, 0.2667, 0.0625, 0.2, 0.0625, 0.2667, 0.4375, 0.2667, 0.5, 0.2, 0.5, 0.2, 0.4375, 0.2667, 0.875, 0.2667, 0.9375, 0.2, 0.9375, 0.2, 0.875, 0.2667, 0.375, 0.2667, 0.4375, 0.2, 0.4375, 0.2, 0.375, 0.2667, 0.8125, 0.2667, 0.875, 0.2, 0.875, 0.2, 0.8125, 0.2667, 0.3125, 0.2667, 0.375, 0.2, 0.375, 0.2, 0.3125, 0.2667, 0.75, 0.2667, 0.8125, 0.2, 0.8125, 0.2, 0.75, 0.2667, 0.25, 0.2667, 0.3125, 0.2, 0.3125, 0.2, 0.25, 0.2667, 0.6875, 0.2667, 0.75, 0.2, 0.75, 0.2, 0.6875, 0.2667, 0.1875, 0.2667, 0.25, 0.2, 0.25, 0.2, 0.1875, 0.2667, 0.625, 0.2667, 0.6875, 0.2, 0.6875, 0.2, 0.625, 0.2667, 0.125, 0.2667, 0.1875, 0.2, 0.1875, 0.2, 0.125, 0.2667, 0.5625, 0.2667, 0.625, 0.2, 0.625, 0.2, 0.5625, 0.2, 0.25, 0.2, 0.3125, 0.1333, 0.3125, 0.1333, 0.25, 0.2, 0.6875, 0.2, 0.75, 0.1333, 0.75, 0.1333, 0.6875, 0.2, 0.1875, 0.2, 0.25, 0.1333, 0.25, 0.1333, 0.1875, 0.2, 0.625, 0.2, 0.6875, 0.1333, 0.6875, 0.1333, 0.625, 0.2, 0.125, 0.2, 0.1875, 0.1333, 0.1875, 0.1333, 0.125, 0.2, 0.5625, 0.2, 0.625, 0.1333, 0.625, 0.1333, 0.5625, 0.2, 0.0625, 0.2, 0.125, 0.1333, 0.125, 0.1333, 0.0625, 0.2, 0.5, 0.2, 0.5625, 0.1333, 0.5625, 0.1333, 0.5, 0.2, 0.9375, 0.1667, 1.0, 0.1333, 0.9375, 0.1667, 0.0, 0.2, 0.0625, 0.1333, 0.0625, 0.2, 0.4375, 0.2, 0.5, 0.1333, 0.5, 0.1333, 0.4375, 0.2, 0.875, 0.2, 0.9375, 0.1333, 0.9375, 0.1333, 0.875, 0.2, 0.375, 0.2, 0.4375, 0.1333, 0.4375, 0.1333, 0.375, 0.2, 0.8125, 0.2, 0.875, 0.1333, 0.875, 0.1333, 0.8125, 0.2, 0.3125, 0.2, 0.375, 0.1333, 0.375, 0.1333, 0.3125, 0.2, 0.75, 0.2, 0.8125, 0.1333, 0.8125, 0.1333, 0.75, 0.1333, 0.9375, 0.1, 1.0, 0.06667, 0.9375, 0.1, 0.0, 0.1333, 0.0625, 0.06667, 0.0625, 0.1333, 0.4375, 0.1333, 0.5, 0.06667, 0.5, 0.06667, 0.4375, 0.1333, 0.875, 0.1333, 0.9375, 0.06667, 0.9375, 0.06667, 0.875, 0.1333, 0.375, 0.1333, 0.4375, 0.06667, 0.4375, 0.06667, 0.375, 0.1333, 0.8125, 0.1333, 0.875, 0.06667, 0.875, 0.06667, 0.8125, 0.1333, 0.3125, 0.1333, 0.375, 0.06667, 0.375, 0.06667, 0.3125, 0.1333, 0.75, 0.1333, 0.8125, 0.06667, 0.8125, 0.06667, 0.75, 0.1333, 0.25, 0.1333, 0.3125, 0.06667, 0.3125, 0.06667, 0.25, 0.1333, 0.6875, 0.1333, 0.75, 0.06667, 0.75, 0.06667, 0.6875, 0.1333, 0.1875, 0.1333, 0.25, 0.06667, 0.25, 0.06667, 0.1875, 0.1333, 0.625, 0.1333, 0.6875, 0.06667, 0.6875, 0.06667, 0.625, 0.1333, 0.125, 0.1333, 0.1875, 0.06667, 0.1875, 0.06667, 0.125, 0.1333, 0.5625, 0.1333, 0.625, 0.06667, 0.625, 0.06667, 0.5625, 0.1333, 0.0625, 0.1333, 0.125, 0.06667, 0.125, 0.06667, 0.0625, 0.1333, 0.5, 0.1333, 0.5625, 0.06667, 0.5625, 0.06667, 0.5, 0.06667, 0.6875, 0.06667, 0.75, 0.0, 0.75, 0.0, 0.6875, 0.06667, 0.1875, 0.06667, 0.25, 0.0, 0.25, 2.98e-08, 0.1875, 0.06667, 0.625, 0.06667, 0.6875, 0.0, 0.6875, 0.0, 0.625, 0.06667, 0.125, 0.06667, 0.1875, 2.98e-08, 0.1875, 0.0, 0.125, 0.06667, 0.5625, 0.06667, 0.625, 0.0, 0.625, 0.0, 0.5625, 0.06667, 0.0625, 0.06667, 0.125, 0.0, 0.125, 0.0, 0.0625, 0.06667, 0.5, 0.06667, 0.5625, 0.0, 0.5625, 0.0, 0.5, 0.06667, 0.9375, 0.03333, 1.0, 0.0, 0.9375, 0.03333, 0.0, 0.06667, 0.0625, 0.0, 0.0625, 0.06667, 0.4375, 0.06667, 0.5, 0.0, 0.5, 0.0, 0.4375, 0.06667, 0.875, 0.06667, 0.9375, 0.0, 0.9375, 0.0, 0.875, 0.06667, 0.375, 0.06667, 0.4375, 0.0, 0.4375, 0.0, 0.375, 0.06667, 0.8125, 0.06667, 0.875, 0.0, 0.875, 2.98e-08, 0.8125, 0.06667, 0.3125, 0.06667, 0.375, 0.0, 0.375, 0.0, 0.3125, 0.06667, 0.75, 0.06667, 0.8125, 2.98e-08, 0.8125, 0.0, 0.75, 0.06667, 0.25, 0.06667, 0.3125, 0.0, 0.3125, 0.0, 0.25, 1.0, 0.4375, 1.0, 0.5, 0.9333, 0.5, 0.9333, 0.4375, 1.0, 0.875, 1.0, 0.9375, 0.9333, 0.9375, 0.9333, 0.875, 1.0, 0.375, 1.0, 0.4375, 0.9333, 0.4375, 0.9333, 0.375, 1.0, 0.8125, 1.0, 0.875, 0.9333, 0.875, 0.9333, 0.8125, 1.0, 0.3125, 1.0, 0.375, 0.9333, 0.375, 0.9333, 0.3125, 1.0, 0.75, 1.0, 0.8125, 0.9333, 0.8125, 0.9333, 0.75, 1.0, 0.25, 1.0, 0.3125, 0.9333, 0.3125, 0.9333, 0.25, 1.0, 0.6875, 1.0, 0.75, 0.9333, 0.75, 0.9333, 0.6875, 1.0, 0.1875, 1.0, 0.25, 0.9333, 0.25, 0.9333, 0.1875, 1.0, 0.625, 1.0, 0.6875, 0.9333, 0.6875, 0.9333, 0.625, 1.0, 0.125, 1.0, 0.1875, 0.9333, 0.1875, 0.9333, 0.125, 1.0, 0.5625, 1.0, 0.625, 0.9333, 0.625, 0.9333, 0.5625, 1.0, 0.0625, 1.0, 0.125, 0.9333, 0.125, 0.9333, 0.0625, 1.0, 0.5, 1.0, 0.5625, 0.9333, 0.5625, 0.9333, 0.5, 1.0, 0.9375, 0.9667, 1.0, 0.9333, 0.9375, 0.9667, 0.0, 1.0, 0.0625, 0.9333, 0.0625, 0.9333, 0.1875, 0.9333, 0.25, 0.8667, 0.25, 0.8667, 0.1875, 0.9333, 0.625, 0.9333, 0.6875, 0.8667, 0.6875, 0.8667, 0.625, 0.9333, 0.125, 0.9333, 0.1875, 0.8667, 0.1875, 0.8667, 0.125, 0.9333, 0.5625, 0.9333, 0.625, 0.8667, 0.625, 0.8667, 0.5625, 0.9333, 0.0625, 0.9333, 0.125, 0.8667, 0.125, 0.8667, 0.0625, 0.9333, 0.5, 0.9333, 0.5625, 0.8667, 0.5625, 0.8667, 0.5, 0.9333, 0.9375, 0.9, 1.0, 0.8667, 0.9375, 0.9, 0.0, 0.9333, 0.0625, 0.8667, 0.0625, 0.9333, 0.4375, 0.9333, 0.5, 0.8667, 0.5, 0.8667, 0.4375, 0.9333, 0.875, 0.9333, 0.9375, 0.8667, 0.9375, 0.8667, 0.875, 0.9333, 0.375, 0.9333, 0.4375, 0.8667, 0.4375, 0.8667, 0.375, 0.9333, 0.8125, 0.9333, 0.875, 0.8667, 0.875, 0.8667, 0.8125, 0.9333, 0.3125, 0.9333, 0.375, 0.8667, 0.375, 0.8667, 0.3125, 0.9333, 0.75, 0.9333, 0.8125, 0.8667, 0.8125, 0.8667, 0.75, 0.9333, 0.25, 0.9333, 0.3125, 0.8667, 0.3125, 0.8667, 0.25, 0.9333, 0.6875, 0.9333, 0.75, 0.8667, 0.75, 0.8667, 0.6875, 0.8667, 0.875, 0.8667, 0.9375, 0.8, 0.9375, 0.8, 0.875, 0.8667, 0.375, 0.8667, 0.4375, 0.8, 0.4375, 0.8, 0.375, 0.8667, 0.8125, 0.8667, 0.875, 0.8, 0.875, 0.8, 0.8125, 0.8667, 0.3125, 0.8667, 0.375, 0.8, 0.375, 0.8, 0.3125, 0.8667, 0.75, 0.8667, 0.8125, 0.8, 0.8125, 0.8, 0.75, 0.8667, 0.25, 0.8667, 0.3125, 0.8, 0.3125, 0.8, 0.25, 0.8667, 0.6875, 0.8667, 0.75, 0.8, 0.75, 0.8, 0.6875, 0.8667, 0.1875, 0.8667, 0.25, 0.8, 0.25, 0.8, 0.1875, 0.8667, 0.625, 0.8667, 0.6875, 0.8, 0.6875, 0.8, 0.625, 0.8667, 0.125, 0.8667, 0.1875, 0.8, 0.1875, 0.8, 0.125, 0.8667, 0.5625, 0.8667, 0.625, 0.8, 0.625, 0.8, 0.5625, 0.8667, 0.0625, 0.8667, 0.125, 0.8, 0.125, 0.8, 0.0625, 0.8667, 0.5, 0.8667, 0.5625, 0.8, 0.5625, 0.8, 0.5, 0.8667, 0.9375, 0.8333, 1.0, 0.8, 0.9375, 0.8333, 0.0, 0.8667, 0.0625, 0.8, 0.0625, 0.8667, 0.4375, 0.8667, 0.5, 0.8, 0.5, 0.8, 0.4375, 0.8, 0.625, 0.8, 0.6875, 0.7333, 0.6875, 0.7333, 0.625, 0.8, 0.125, 0.8, 0.1875, 0.7333, 0.1875, 0.7333, 0.125, 0.8, 0.5625, 0.8, 0.625, 0.7333, 0.625, 0.7333, 0.5625, 0.8, 0.0625, 0.8, 0.125, 0.7333, 0.125, 0.7333, 0.0625, 0.8, 0.5, 0.8, 0.5625, 0.7333, 0.5625, 0.7333, 0.5, 0.8, 0.9375, 0.7667, 1.0, 0.7333, 0.9375, 0.7667, 0.0, 0.8, 0.0625, 0.7333, 0.0625, 0.8, 0.4375, 0.8, 0.5, 0.7333, 0.5, 0.7333, 0.4375, 0.8, 0.875, 0.8, 0.9375, 0.7333, 0.9375, 0.7333, 0.875, 0.8, 0.375, 0.8, 0.4375, 0.7333, 0.4375, 0.7333, 0.375, 0.8, 0.8125, 0.8, 0.875, 0.7333, 0.875, 0.7333, 0.8125, 0.8, 0.3125, 0.8, 0.375, 0.7333, 0.375, 0.7333, 0.3125, 0.8, 0.75, 0.8, 0.8125, 0.7333, 0.8125, 0.7333, 0.75, 0.8, 0.25, 0.8, 0.3125, 0.7333, 0.3125, 0.7333, 0.25, 0.8, 0.6875, 0.8, 0.75, 0.7333, 0.75, 0.7333, 0.6875, 0.8, 0.1875, 0.8, 0.25, 0.7333, 0.25, 0.7333, 0.1875, 0.7333, 0.5625, 0.7333, 0.625, 0.6667, 0.625, 0.6667, 0.5625, 0.7333, 0.0625, 0.7333, 0.125, 0.6667, 0.125, 0.6667, 0.0625, 0.7333, 0.5, 0.7333, 0.5625, 0.6667, 0.5625, 0.6667, 0.5, 0.7333, 0.9375, 0.7, 1.0, 0.6667, 0.9375, 0.7, 0.0, 0.7333, 0.0625, 0.6667, 0.0625, 0.7333, 0.4375, 0.7333, 0.5, 0.6667, 0.5, 0.6667, 0.4375, 0.7333, 0.875, 0.7333, 0.9375, 0.6667, 0.9375, 0.6667, 0.875, 0.7333, 0.375, 0.7333, 0.4375, 0.6667, 0.4375, 0.6667, 0.375, 0.7333, 0.8125, 0.7333, 0.875, 0.6667, 0.875, 0.6667, 0.8125, 0.7333, 0.3125, 0.7333, 0.375, 0.6667, 0.375, 0.6667, 0.3125, 0.7333, 0.75, 0.7333, 0.8125, 0.6667, 0.8125, 0.6667, 0.75, 0.7333, 0.25, 0.7333, 0.3125, 0.6667, 0.3125, 0.6667, 0.25, 0.7333, 0.6875, 0.7333, 0.75, 0.6667, 0.75, 0.6667, 0.6875, 0.7333, 0.1875, 0.7333, 0.25, 0.6667, 0.25, 0.6667, 0.1875, 0.7333, 0.625, 0.7333, 0.6875, 0.6667, 0.6875, 0.6667, 0.625, 0.7333, 0.125, 0.7333, 0.1875, 0.6667, 0.1875, 0.6667, 0.125, 0.6667, 0.625, 0.6667, 0.6875, 0.6, 0.6875, 0.6, 0.625, 0.6667, 0.125, 0.6667, 0.1875, 0.6, 0.1875, 0.6, 0.125, 0.6667, 0.5625, 0.6667, 0.625, 0.6, 0.625, 0.6, 0.5625, 0.6667, 0.0625, 0.6667, 0.125, 0.6, 0.125, 0.6, 0.0625, 0.6667, 0.5, 0.6667, 0.5625, 0.6, 0.5625, 0.6, 0.5, 0.6667, 0.9375, 0.6333, 1.0, 0.6, 0.9375, 0.6333, 0.0, 0.6667, 0.0625, 0.6, 0.0625, 0.6667, 0.4375, 0.6667, 0.5, 0.6, 0.5, 0.6, 0.4375, 0.6667, 0.875, 0.6667, 0.9375, 0.6, 0.9375, 0.6, 0.875, 0.6667, 0.375, 0.6667, 0.4375, 0.6, 0.4375, 0.6, 0.375, 0.6667, 0.8125, 0.6667, 0.875, 0.6, 0.875, 0.6, 0.8125, 0.6667, 0.3125, 0.6667, 0.375, 0.6, 0.375, 0.6, 0.3125, 0.6667, 0.75, 0.6667, 0.8125, 0.6, 0.8125, 0.6, 0.75, 0.6667, 0.25, 0.6667, 0.3125, 0.6, 0.3125, 0.6, 0.25, 0.6667, 0.6875, 0.6667, 0.75, 0.6, 0.75, 0.6, 0.6875, 0.6667, 0.1875, 0.6667, 0.25, 0.6, 0.25, 0.6, 0.1875, 0.6, 0.375, 0.6, 0.4375, 0.5333, 0.4375, 0.5333, 0.375, 0.6, 0.8125, 0.6, 0.875, 0.5333, 0.875, 0.5333, 0.8125, 0.6, 0.3125, 0.6, 0.375, 0.5333, 0.375, 0.5333, 0.3125, 0.6, 0.75, 0.6, 0.8125, 0.5333, 0.8125, 0.5333, 0.75, 0.6, 0.25, 0.6, 0.3125, 0.5333, 0.3125, 0.5333, 0.25, 0.6, 0.6875, 0.6, 0.75, 0.5333, 0.75, 0.5333, 0.6875, 0.6, 0.1875, 0.6, 0.25, 0.5333, 0.25, 0.5333, 0.1875, 0.6, 0.625, 0.6, 0.6875, 0.5333, 0.6875, 0.5333, 0.625, 0.6, 0.125, 0.6, 0.1875, 0.5333, 0.1875, 0.5333, 0.125, 0.6, 0.5625, 0.6, 0.625, 0.5333, 0.625, 0.5333, 0.5625, 0.6, 0.0625, 0.6, 0.125, 0.5333, 0.125, 0.5333, 0.0625, 0.6, 0.5, 0.6, 0.5625, 0.5333, 0.5625, 0.5333, 0.5, 0.6, 0.9375, 0.5667, 1.0, 0.5333, 0.9375, 0.5667, 0.0, 0.6, 0.0625, 0.5333, 0.0625, 0.6, 0.4375, 0.6, 0.5, 0.5333, 0.5, 0.5333, 0.4375, 0.6, 0.875, 0.6, 0.9375, 0.5333, 0.9375, 0.5333, 0.875, 0.5333, 0.125, 0.5333, 0.1875, 0.4667, 0.1875, 0.4667, 0.125, 0.5333, 0.5625, 0.5333, 0.625, 0.4667, 0.625, 0.4667, 0.5625, 0.5333, 0.0625, 0.5333, 0.125, 0.4667, 0.125, 0.4667, 0.0625, 0.5333, 0.5, 0.5333, 0.5625, 0.4667, 0.5625, 0.4667, 0.5, 0.5333, 0.9375, 0.5, 1.0, 0.4667, 0.9375, 0.5, 0.0, 0.5333, 0.0625, 0.4667, 0.0625, 0.5333, 0.4375, 0.5333, 0.5, 0.4667, 0.5, 0.4667, 0.4375, 0.5333, 0.875, 0.5333, 0.9375, 0.4667, 0.9375, 0.4667, 0.875, 0.5333, 0.375, 0.5333, 0.4375, 0.4667, 0.4375, 0.4667, 0.375, 0.5333, 0.8125, 0.5333, 0.875, 0.4667, 0.875, 0.4667, 0.8125, 0.5333, 0.3125, 0.5333, 0.375, 0.4667, 0.375, 0.4667, 0.3125, 0.5333, 0.75, 0.5333, 0.8125, 0.4667, 0.8125, 0.4667, 0.75, 0.5333, 0.25, 0.5333, 0.3125, 0.4667, 0.3125, 0.4667, 0.25, 0.5333, 0.6875, 0.5333, 0.75, 0.4667, 0.75, 0.4667, 0.6875, 0.5333, 0.1875, 0.5333, 0.25, 0.4667, 0.25, 0.4667, 0.1875, 0.5333, 0.625, 0.5333, 0.6875, 0.4667, 0.6875, 0.4667, 0.625, 0.4667, 0.8125, 0.4667, 0.875, 0.4, 0.875, 0.4, 0.8125, 0.4667, 0.3125, 0.4667, 0.375, 0.4, 0.375, 0.4, 0.3125, 0.4667, 0.75, 0.4667, 0.8125, 0.4, 0.8125, 0.4, 0.75, 0.4667, 0.25, 0.4667, 0.3125, 0.4, 0.3125, 0.4, 0.25, 0.4667, 0.6875, 0.4667, 0.75, 0.4, 0.75, 0.4, 0.6875, 0.4667, 0.1875, 0.4667, 0.25, 0.4, 0.25, 0.4, 0.1875, 0.4667, 0.625, 0.4667, 0.6875, 0.4, 0.6875, 0.4, 0.625, 0.4667, 0.125, 0.4667, 0.1875, 0.4, 0.1875, 0.4, 0.125, 0.4667, 0.5625, 0.4667, 0.625, 0.4, 0.625, 0.4, 0.5625, 0.4667, 0.0625, 0.4667, 0.125, 0.4, 0.125, 0.4, 0.0625, 0.4667, 0.5, 0.4667, 0.5625, 0.4, 0.5625, 0.4, 0.5, 0.4667, 0.9375, 0.4333, 1.0, 0.4, 0.9375, 0.4333, 0.0, 0.4667, 0.0625, 0.4, 0.0625, 0.4667, 0.4375, 0.4667, 0.5, 0.4, 0.5, 0.4, 0.4375, 0.4667, 0.875, 0.4667, 0.9375, 0.4, 0.9375, 0.4, 0.875, 0.4667, 0.375, 0.4667, 0.4375, 0.4, 0.4375, 0.4, 0.375, 0.4, 0.5625, 0.4, 0.625, 0.3333, 0.625, 0.3333, 0.5625, 0.4, 0.0625, 0.4, 0.125, 0.3333, 0.125, 0.3333, 0.0625, 0.4, 0.5, 0.4, 0.5625, 0.3333, 0.5625, 0.3333, 0.5, 0.4, 0.9375, 0.3667, 1.0, 0.3333, 0.9375, 0.3667, 0.0, 0.4, 0.0625, 0.3333, 0.0625, 0.4, 0.4375, 0.4, 0.5, 0.3333, 0.5, 0.3333, 0.4375, 0.4, 0.875, 0.4, 0.9375, 0.3333, 0.9375, 0.3333, 0.875, 0.4, 0.375, 0.4, 0.4375, 0.3333, 0.4375, 0.3333, 0.375, 0.4, 0.8125, 0.4, 0.875, 0.3333, 0.875, 0.3333, 0.8125, 0.4, 0.3125, 0.4, 0.375, 0.3333, 0.375, 0.3333, 0.3125, 0.4, 0.75, 0.4, 0.8125, 0.3333, 0.8125, 0.3333, 0.75, 0.4, 0.25, 0.4, 0.3125, 0.3333, 0.3125, 0.3333, 0.25, 0.4, 0.6875, 0.4, 0.75, 0.3333, 0.75, 0.3333, 0.6875, 0.4, 0.1875, 0.4, 0.25, 0.3333, 0.25, 0.3333, 0.1875, 0.4, 0.625, 0.4, 0.6875, 0.3333, 0.6875, 0.3333, 0.625, 0.4, 0.125, 0.4, 0.1875, 0.3333, 0.1875, 0.3333, 0.125, 0.3333, 0.3125, 0.3333, 0.375, 0.2667, 0.375, 0.2667, 0.3125, 0.3333, 0.75, 0.3333, 0.8125, 0.2667, 0.8125, 0.2667, 0.75, 0.3333, 0.25, 0.3333, 0.3125, 0.2667, 0.3125, 0.2667, 0.25, 0.3333, 0.6875, 0.3333, 0.75, 0.2667, 0.75, 0.2667, 0.6875, 0.3333, 0.1875, 0.3333, 0.25, 0.2667, 0.25, 0.2667, 0.1875, 0.3333, 0.625, 0.3333, 0.6875, 0.2667, 0.6875, 0.2667, 0.625, 0.3333, 0.125, 0.3333, 0.1875, 0.2667, 0.1875, 0.2667, 0.125, 0.3333, 0.5625, 0.3333, 0.625, 0.2667, 0.625, 0.2667, 0.5625, 0.3333, 0.0625, 0.3333, 0.125, 0.2667, 0.125, 0.2667, 0.0625, 0.3333, 0.5, 0.3333, 0.5625, 0.2667, 0.5625, 0.2667, 0.5, 0.3333, 0.9375, 0.3, 1.0, 0.2667, 0.9375, 0.3, 0.0, 0.3333, 0.0625, 0.2667, 0.0625, 0.3333, 0.4375, 0.3333, 0.5, 0.2667, 0.5, 0.2667, 0.4375, 0.3333, 0.875, 0.3333, 0.9375, 0.2667, 0.9375, 0.2667, 0.875, 0.3333, 0.375, 0.3333, 0.4375, 0.2667, 0.4375, 0.2667, 0.375, 0.3333, 0.8125, 0.3333, 0.875, 0.2667, 0.875, 0.2667, 0.8125, 0.2667, 0.0625, 0.2667, 0.125, 0.2, 0.125, 0.2, 0.0625, 0.2667, 0.5, 0.2667, 0.5625, 0.2, 0.5625, 0.2, 0.5, 0.2667, 0.9375, 0.2333, 1.0, 0.2, 0.9375, 0.2333, 0.0, 0.2667, 0.0625, 0.2, 0.0625, 0.2667, 0.4375, 0.2667, 0.5, 0.2, 0.5, 0.2, 0.4375, 0.2667, 0.875, 0.2667, 0.9375, 0.2, 0.9375, 0.2, 0.875, 0.2667, 0.375, 0.2667, 0.4375, 0.2, 0.4375, 0.2, 0.375, 0.2667, 0.8125, 0.2667, 0.875, 0.2, 0.875, 0.2, 0.8125, 0.2667, 0.3125, 0.2667, 0.375, 0.2, 0.375, 0.2, 0.3125, 0.2667, 0.75, 0.2667, 0.8125, 0.2, 0.8125, 0.2, 0.75, 0.2667, 0.25, 0.2667, 0.3125, 0.2, 0.3125, 0.2, 0.25, 0.2667, 0.6875, 0.2667, 0.75, 0.2, 0.75, 0.2, 0.6875, 0.2667, 0.1875, 0.2667, 0.25, 0.2, 0.25, 0.2, 0.1875, 0.2667, 0.625, 0.2667, 0.6875, 0.2, 0.6875, 0.2, 0.625, 0.2667, 0.125, 0.2667, 0.1875, 0.2, 0.1875, 0.2, 0.125, 0.2667, 0.5625, 0.2667, 0.625, 0.2, 0.625, 0.2, 0.5625, 0.2, 0.25, 0.2, 0.3125, 0.1333, 0.3125, 0.1333, 0.25, 0.2, 0.6875, 0.2, 0.75, 0.1333, 0.75, 0.1333, 0.6875, 0.2, 0.1875, 0.2, 0.25, 0.1333, 0.25, 0.1333, 0.1875, 0.2, 0.625, 0.2, 0.6875, 0.1333, 0.6875, 0.1333, 0.625, 0.2, 0.125, 0.2, 0.1875, 0.1333, 0.1875, 0.1333, 0.125, 0.2, 0.5625, 0.2, 0.625, 0.1333, 0.625, 0.1333, 0.5625, 0.2, 0.0625, 0.2, 0.125, 0.1333, 0.125, 0.1333, 0.0625, 0.2, 0.5, 0.2, 0.5625, 0.1333, 0.5625, 0.1333, 0.5, 0.2, 0.9375, 0.1667, 1.0, 0.1333, 0.9375, 0.1667, 0.0, 0.2, 0.0625, 0.1333, 0.0625, 0.2, 0.4375, 0.2, 0.5, 0.1333, 0.5, 0.1333, 0.4375, 0.2, 0.875, 0.2, 0.9375, 0.1333, 0.9375, 0.1333, 0.875, 0.2, 0.375, 0.2, 0.4375, 0.1333, 0.4375, 0.1333, 0.375, 0.2, 0.8125, 0.2, 0.875, 0.1333, 0.875, 0.1333, 0.8125, 0.2, 0.3125, 0.2, 0.375, 0.1333, 0.375, 0.1333, 0.3125, 0.2, 0.75, 0.2, 0.8125, 0.1333, 0.8125, 0.1333, 0.75, 0.1333, 0.9375, 0.1, 1.0, 0.06667, 0.9375, 0.1, 0.0, 0.1333, 0.0625, 0.06667, 0.0625, 0.1333, 0.4375, 0.1333, 0.5, 0.06667, 0.5, 0.06667, 0.4375, 0.1333, 0.875, 0.1333, 0.9375, 0.06667, 0.9375, 0.06667, 0.875, 0.1333, 0.375, 0.1333, 0.4375, 0.06667, 0.4375, 0.06667, 0.375, 0.1333, 0.8125, 0.1333, 0.875, 0.06667, 0.875, 0.06667, 0.8125, 0.1333, 0.3125, 0.1333, 0.375, 0.06667, 0.375, 0.06667, 0.3125, 0.1333, 0.75, 0.1333, 0.8125, 0.06667, 0.8125, 0.06667, 0.75, 0.1333, 0.25, 0.1333, 0.3125, 0.06667, 0.3125, 0.06667, 0.25, 0.1333, 0.6875, 0.1333, 0.75, 0.06667, 0.75, 0.06667, 0.6875, 0.1333, 0.1875, 0.1333, 0.25, 0.06667, 0.25, 0.06667, 0.1875, 0.1333, 0.625, 0.1333, 0.6875, 0.06667, 0.6875, 0.06667, 0.625, 0.1333, 0.125, 0.1333, 0.1875, 0.06667, 0.1875, 0.06667, 0.125, 0.1333, 0.5625, 0.1333, 0.625, 0.06667, 0.625, 0.06667, 0.5625, 0.1333, 0.0625, 0.1333, 0.125, 0.06667, 0.125, 0.06667, 0.0625, 0.1333, 0.5, 0.1333, 0.5625, 0.06667, 0.5625, 0.06667, 0.5, 0.06667, 0.6875, 0.06667, 0.75, 0.0, 0.75, 0.0, 0.6875, 0.06667, 0.1875, 0.06667, 0.25, 0.0, 0.25, 2.98e-08, 0.1875, 0.06667, 0.625, 0.06667, 0.6875, 0.0, 0.6875, 0.0, 0.625, 0.06667, 0.125, 0.06667, 0.1875, 2.98e-08, 0.1875, 0.0, 0.125, 0.06667, 0.5625, 0.06667, 0.625, 0.0, 0.625, 0.0, 0.5625, 0.06667, 0.0625, 0.06667, 0.125, 0.0, 0.125, 0.0, 0.0625, 0.06667, 0.5, 0.06667, 0.5625, 0.0, 0.5625, 0.0, 0.5, 0.06667, 0.9375, 0.03333, 1.0, 0.0, 0.9375, 0.03333, 0.0, 0.06667, 0.0625, 0.0, 0.0625, 0.06667, 0.4375, 0.06667, 0.5, 0.0, 0.5, 0.0, 0.4375, 0.06667, 0.875, 0.06667, 0.9375, 0.0, 0.9375, 0.0, 0.875, 0.06667, 0.375, 0.06667, 0.4375, 0.0, 0.4375, 0.0, 0.375, 0.06667, 0.8125, 0.06667, 0.875, 0.0, 0.875, 2.98e-08, 0.8125, 0.06667, 0.3125, 0.06667, 0.375, 0.0, 0.375, 0.0, 0.3125, 0.06667, 0.75, 0.06667, 0.8125, 2.98e-08, 0.8125, 0.0, 0.75, 0.06667, 0.25, 0.06667, 0.3125, 0.0, 0.3125, 0.0, 0.25, 1.0, 0.4375, 1.0, 0.5, 0.9333, 0.5, 0.9333, 0.4375, 1.0, 0.875, 1.0, 0.9375, 0.9333, 0.9375, 0.9333, 0.875, 1.0, 0.375, 1.0, 0.4375, 0.9333, 0.4375, 0.9333, 0.375, 1.0, 0.8125, 1.0, 0.875, 0.9333, 0.875, 0.9333, 0.8125, 1.0, 0.3125, 1.0, 0.375, 0.9333, 0.375, 0.9333, 0.3125, 1.0, 0.75, 1.0, 0.8125, 0.9333, 0.8125, 0.9333, 0.75, 1.0, 0.25, 1.0, 0.3125, 0.9333, 0.3125, 0.9333, 0.25, 1.0, 0.6875, 1.0, 0.75, 0.9333, 0.75, 0.9333, 0.6875, 1.0, 0.1875, 1.0, 0.25, 0.9333, 0.25, 0.9333, 0.1875, 1.0, 0.625, 1.0, 0.6875, 0.9333, 0.6875, 0.9333, 0.625, 1.0, 0.125, 1.0, 0.1875, 0.9333, 0.1875, 0.9333, 0.125, 1.0, 0.5625, 1.0, 0.625, 0.9333, 0.625, 0.9333, 0.5625, 1.0, 0.0625, 1.0, 0.125, 0.9333, 0.125, 0.9333, 0.0625, 1.0, 0.5, 1.0, 0.5625, 0.9333, 0.5625, 0.9333, 0.5, 1.0, 0.9375, 0.9667, 1.0, 0.9333, 0.9375, 0.9667, 0.0, 1.0, 0.0625, 0.9333, 0.0625, 0.9333, 0.1875, 0.9333, 0.25, 0.8667, 0.25, 0.8667, 0.1875, 0.9333, 0.625, 0.9333, 0.6875, 0.8667, 0.6875, 0.8667, 0.625, 0.9333, 0.125, 0.9333, 0.1875, 0.8667, 0.1875, 0.8667, 0.125, 0.9333, 0.5625, 0.9333, 0.625, 0.8667, 0.625, 0.8667, 0.5625, 0.9333, 0.0625, 0.9333, 0.125, 0.8667, 0.125, 0.8667, 0.0625, 0.9333, 0.5, 0.9333, 0.5625, 0.8667, 0.5625, 0.8667, 0.5, 0.9333, 0.9375, 0.9, 1.0, 0.8667, 0.9375, 0.9, 0.0, 0.9333, 0.0625, 0.8667, 0.0625, 0.9333, 0.4375, 0.9333, 0.5, 0.8667, 0.5, 0.8667, 0.4375, 0.9333, 0.875, 0.9333, 0.9375, 0.8667, 0.9375, 0.8667, 0.875, 0.9333, 0.375, 0.9333, 0.4375, 0.8667, 0.4375, 0.8667, 0.375, 0.9333, 0.8125, 0.9333, 0.875, 0.8667, 0.875, 0.8667, 0.8125, 0.9333, 0.3125, 0.9333, 0.375, 0.8667, 0.375, 0.8667, 0.3125, 0.9333, 0.75, 0.9333, 0.8125, 0.8667, 0.8125, 0.8667, 0.75, 0.9333, 0.25, 0.9333, 0.3125, 0.8667, 0.3125, 0.8667, 0.25, 0.9333, 0.6875, 0.9333, 0.75, 0.8667, 0.75, 0.8667, 0.6875, 0.8667, 0.875, 0.8667, 0.9375, 0.8, 0.9375, 0.8, 0.875, 0.8667, 0.375, 0.8667, 0.4375, 0.8, 0.4375, 0.8, 0.375, 0.8667, 0.8125, 0.8667, 0.875, 0.8, 0.875, 0.8, 0.8125, 0.8667, 0.3125, 0.8667, 0.375, 0.8, 0.375, 0.8, 0.3125, 0.8667, 0.75, 0.8667, 0.8125, 0.8, 0.8125, 0.8, 0.75, 0.8667, 0.25, 0.8667, 0.3125, 0.8, 0.3125, 0.8, 0.25, 0.8667, 0.6875, 0.8667, 0.75, 0.8, 0.75, 0.8, 0.6875, 0.8667, 0.1875, 0.8667, 0.25, 0.8, 0.25, 0.8, 0.1875, 0.8667, 0.625, 0.8667, 0.6875, 0.8, 0.6875, 0.8, 0.625, 0.8667, 0.125, 0.8667, 0.1875, 0.8, 0.1875, 0.8, 0.125, 0.8667, 0.5625, 0.8667, 0.625, 0.8, 0.625, 0.8, 0.5625, 0.8667, 0.0625, 0.8667, 0.125, 0.8, 0.125, 0.8, 0.0625, 0.8667, 0.5, 0.8667, 0.5625, 0.8, 0.5625, 0.8, 0.5, 0.8667, 0.9375, 0.8333, 1.0, 0.8, 0.9375, 0.8333, 0.0, 0.8667, 0.0625, 0.8, 0.0625, 0.8667, 0.4375, 0.8667, 0.5, 0.8, 0.5, 0.8, 0.4375, 0.8, 0.625, 0.8, 0.6875, 0.7333, 0.6875, 0.7333, 0.625, 0.8, 0.125, 0.8, 0.1875, 0.7333, 0.1875, 0.7333, 0.125, 0.8, 0.5625, 0.8, 0.625, 0.7333, 0.625, 0.7333, 0.5625, 0.8, 0.0625, 0.8, 0.125, 0.7333, 0.125, 0.7333, 0.0625, 0.8, 0.5, 0.8, 0.5625, 0.7333, 0.5625, 0.7333, 0.5, 0.8, 0.9375, 0.7667, 1.0, 0.7333, 0.9375, 0.7667, 0.0, 0.8, 0.0625, 0.7333, 0.0625, 0.8, 0.4375, 0.8, 0.5, 0.7333, 0.5, 0.7333, 0.4375, 0.8, 0.875, 0.8, 0.9375, 0.7333, 0.9375, 0.7333, 0.875, 0.8, 0.375, 0.8, 0.4375, 0.7333, 0.4375, 0.7333, 0.375, 0.8, 0.8125, 0.8, 0.875, 0.7333, 0.875, 0.7333, 0.8125, 0.8, 0.3125, 0.8, 0.375, 0.7333, 0.375, 0.7333, 0.3125, 0.8, 0.75, 0.8, 0.8125, 0.7333, 0.8125, 0.7333, 0.75, 0.8, 0.25, 0.8, 0.3125, 0.7333, 0.3125, 0.7333, 0.25, 0.8, 0.6875, 0.8, 0.75, 0.7333, 0.75, 0.7333, 0.6875, 0.8, 0.1875, 0.8, 0.25, 0.7333, 0.25, 0.7333, 0.1875])
me_cube.materials.append(mat_material)
me_cube.materials.append(mat_material_002)
me_cube.materials.append(mat_material_001)
me_cube.use_mirror_vertex_groups = False
me_cube.update()
me_sphere_004 = bpy.data.meshes.new('Sphere.004')
me_sphere_004.from_pydata([(0.0, 0.5556, 0.8315), (0.0, 0.7071, 0.7071), (0.0, 0.8315, 0.5556), (0.0, 0.9239, 0.3827), (0.0, 0.9808, 0.1951), (0.0, 1.0, 0.0), (0.0, 0.9808, -0.1951), (0.0, 0.9239, -0.3827), (0.0, 0.8315, -0.5556), (0.0, 0.7071, -0.7071), (0.0, 0.5556, -0.8315), (0.0, 0.1951, -0.9808), (0.07935, 0.1782, 0.9808), (0.1557, 0.3496, 0.9239), (0.226, 0.5075, 0.8315), (0.2876, 0.646, 0.7071), (0.3382, 0.7596, 0.5556), (0.3758, 0.844, 0.3827), (0.3989, 0.896, 0.1951), (0.4067, 0.9135, 0.0), (0.3989, 0.896, -0.1951), (0.3758, 0.844, -0.3827), (0.3382, 0.7596, -0.5556), (0.2876, 0.646, -0.7071), (0.226, 0.5075, -0.8315), (0.1557, 0.3496, -0.9239), (0.07935, 0.1782, -0.9808), (0.145, 0.1305, 0.9808), (0.2844, 0.2561, 0.9239), (0.4129, 0.3717, 0.8315), (0.5255, 0.4731, 0.7071), (0.6179, 0.5564, 0.5556), (0.6866, 0.6182, 0.3827), (0.7289, 0.6563, 0.1951), (0.7431, 0.6691, 0.0), (0.7289, 0.6563, -0.1951), (0.6866, 0.6182, -0.3827), (0.6179, 0.5564, -0.5556), (0.5255, 0.4731, -0.7071), (0.4129, 0.3717, -0.8315), (0.2844, 0.2561, -0.9239), (0.145, 0.1305, -0.9808), (0.1855, 0.06029, 0.9808), (0.364, 0.1183, 0.9239), (0.5284, 0.1717, 0.8315), (0.6725, 0.2185, 0.7071), (0.7908, 0.2569, 0.5556), (0.8787, 0.2855, 0.3827), (0.9328, 0.3031, 0.1951), (0.9511, 0.309, 0.0), (0.9328, 0.3031, -0.1951), (0.8787, 0.2855, -0.3827), (0.7908, 0.2569, -0.5556), (0.6725, 0.2185, -0.7071), (0.5284, 0.1717, -0.8315), (0.364, 0.1183, -0.9239), (0.1855, 0.06029, -0.9808), (0.194, -0.02039, 0.9808), (0.3806, -0.04, 0.9239), (0.5525, -0.05807, 0.8315), (0.7032, -0.07391, 0.7071), (0.8269, -0.08691, 0.5556), (0.9188, -0.09657, 0.3827), (0.9754, -0.1025, 0.1951), (0.9945, -0.1045, 0.0), (0.9754, -0.1025, -0.1951), (0.9188, -0.09657, -0.3827), (0.8269, -0.08691, -0.5556), (0.7032, -0.07391, -0.7071), (0.5525, -0.05807, -0.8315), (0.3806, -0.04, -0.9239), (0.194, -0.02039, -0.9808), (0.169, -0.09755, 0.9808), (0.3314, -0.1913, 0.9239), (0.4811, -0.2778, 0.8315), (0.6124, -0.3536, 0.7071), (0.7201, -0.4157, 0.5556), (0.8001, -0.4619, 0.3827), (0.8494, -0.4904, 0.1951), (0.866, -0.5, 0.0), (0.8494, -0.4904, -0.1951), (0.8001, -0.4619, -0.3827), (0.7201, -0.4157, -0.5556), (0.6124, -0.3536, -0.7071), (0.4811, -0.2778, -0.8315), (0.3314, -0.1913, -0.9239), (0.169, -0.09755, -0.9808), (0.0, 0.0, -1.0), (0.1147, -0.1578, 0.9808), (0.2249, -0.3096, 0.9239), (0.3266, -0.4495, 0.8315), (0.4156, -0.5721, 0.7071), (0.4887, -0.6727, 0.5556), (0.543, -0.7474, 0.3827), (0.5765, -0.7935, 0.1951), (0.5878, -0.809, 0.0), (0.5765, -0.7935, -0.1951), (0.543, -0.7474, -0.3827), (0.4887, -0.6727, -0.5556), (0.4156, -0.5721, -0.7071), (0.3266, -0.4495, -0.8315), (0.2249, -0.3096, -0.9239), (0.1147, -0.1578, -0.9808), (0.04056, -0.1908, 0.9808), (0.07956, -0.3743, 0.9239), (0.1155, -0.5434, 0.8315), (0.147, -0.6917, 0.7071), (0.1729, -0.8133, 0.5556), (0.1921, -0.9037, 0.3827), (0.2039, -0.9594, 0.1951), (0.2079, -0.9781, 0.0), (0.2039, -0.9594, -0.1951), (0.1921, -0.9037, -0.3827), (0.1729, -0.8133, -0.5556), (0.147, -0.6917, -0.7071), (0.1155, -0.5434, -0.8315), (0.07956, -0.3743, -0.9239), (0.04056, -0.1908, -0.9808), (0.0, 0.0, 1.0), (-0.04056, -0.1908, 0.9808), (-0.07956, -0.3743, 0.9239), (-0.1155, -0.5434, 0.8315), (-0.147, -0.6917, 0.7071), (-0.1729, -0.8133, 0.5556), (-0.1921, -0.9037, 0.3827), (-0.2039, -0.9594, 0.1951), (-0.2079, -0.9781, 0.0), (-0.2039, -0.9594, -0.1951), (-0.1921, -0.9037, -0.3827), (-0.1729, -0.8133, -0.5556), (-0.147, -0.6917, -0.7071), (-0.1155, -0.5434, -0.8315), (-0.07956, -0.3743, -0.9239), (-0.04056, -0.1908, -0.9808), (-0.1147, -0.1578, 0.9808), (-0.2249, -0.3096, 0.9239), (-0.3266, -0.4495, 0.8315), (-0.4156, -0.5721, 0.7071), (-0.4887, -0.6727, 0.5556), (-0.543, -0.7474, 0.3827), (-0.5765, -0.7935, 0.1951), (-0.5878, -0.809, 0.0), (-0.5765, -0.7935, -0.1951), (-0.543, -0.7474, -0.3827), (-0.4887, -0.6727, -0.5556), (-0.4156, -0.5721, -0.7071), (-0.3266, -0.4495, -0.8315), (-0.2249, -0.3096, -0.9239), (-0.1147, -0.1578, -0.9808), (-0.169, -0.09755, 0.9808), (-0.3314, -0.1913, 0.9239), (-0.4811, -0.2778, 0.8315), (-0.6124, -0.3536, 0.7071), (-0.7201, -0.4157, 0.5556), (-0.8001, -0.4619, 0.3827), (-0.8494, -0.4904, 0.1951), (-0.866, -0.5, 0.0), (-0.8494, -0.4904, -0.1951), (-0.8001, -0.4619, -0.3827), (-0.7201, -0.4157, -0.5556), (-0.6124, -0.3536, -0.7071), (-0.4811, -0.2778, -0.8315), (-0.3314, -0.1913, -0.9239), (-0.169, -0.09755, -0.9808), (-0.194, -0.02039, 0.9808), (-0.3806, -0.04, 0.9239), (-0.5525, -0.05807, 0.8315), (-0.7032, -0.07391, 0.7071), (-0.8269, -0.08691, 0.5556), (-0.9188, -0.09657, 0.3827), (-0.9754, -0.1025, 0.1951), (-0.9945, -0.1045, 0.0), (-0.9754, -0.1025, -0.1951), (-0.9188, -0.09657, -0.3827), (-0.8269, -0.08691, -0.5556), (-0.7032, -0.07391, -0.7071), (-0.5525, -0.05807, -0.8315), (-0.3806, -0.04, -0.9239), (-0.194, -0.02039, -0.9808), (-0.1855, 0.06029, 0.9808), (-0.364, 0.1183, 0.9239), (-0.5284, 0.1717, 0.8315), (-0.6725, 0.2185, 0.7071), (-0.7908, 0.2569, 0.5556), (-0.8787, 0.2855, 0.3827), (-0.9328, 0.3031, 0.1951), (-0.9511, 0.309, 0.0), (-0.9328, 0.3031, -0.1951), (-0.8787, 0.2855, -0.3827), (-0.7908, 0.2569, -0.5556), (-0.6725, 0.2185, -0.7071), (-0.5284, 0.1717, -0.8315), (-0.364, 0.1183, -0.9239), (-0.1855, 0.06029, -0.9808), (-0.145, 0.1305, 0.9808), (-0.2844, 0.2561, 0.9239), (-0.4129, 0.3717, 0.8315), (-0.5255, 0.4731, 0.7071), (-0.6179, 0.5564, 0.5556), (-0.6866, 0.6182, 0.3827), (-0.7289, 0.6563, 0.1951), (-0.7431, 0.6691, 0.0), (-0.7289, 0.6563, -0.1951), (-0.6866, 0.6182, -0.3827), (-0.6179, 0.5564, -0.5556), (-0.5255, 0.4731, -0.7071), (-0.4129, 0.3717, -0.8315), (-0.2844, 0.2561, -0.9239), (-0.145, 0.1305, -0.9808), (-0.07935, 0.1782, 0.9808), (-0.1557, 0.3496, 0.9239), (-0.226, 0.5075, 0.8315), (-0.2876, 0.646, 0.7071), (-0.3382, 0.7596, 0.5556), (-0.3758, 0.844, 0.3827), (-0.3989, 0.896, 0.1951), (-0.4067, 0.9135, 0.0), (-0.3989, 0.896, -0.1951), (-0.3758, 0.844, -0.3827), (-0.3382, 0.7596, -0.5556), (-0.2876, 0.646, -0.7071), (-0.226, 0.5075, -0.8315), (-0.1557, 0.3496, -0.9239), (-0.07935, 0.1782, -0.9808), (5.96e-08, 0.1951, 0.9808), (5.96e-08, 0.3827, 0.9239), (5.96e-08, 0.3827, -0.9239)], [], [(3, 2, 16, 17), (226, 10, 24, 25), (4, 3, 17, 18), (11, 226, 25, 26), (5, 4, 18, 19), (224, 118, 12), (87, 11, 26), (6, 5, 19, 20), (225, 224, 12, 13), (7, 6, 20, 21), (0, 225, 13, 14), (8, 7, 21, 22), (1, 0, 14, 15), (9, 8, 22, 23), (2, 1, 15, 16), (10, 9, 23, 24), (16, 15, 30, 31), (24, 23, 38, 39), (17, 16, 31, 32), (25, 24, 39, 40), (18, 17, 32, 33), (26, 25, 40, 41), (19, 18, 33, 34), (12, 118, 27), (87, 26, 41), (20, 19, 34, 35), (13, 12, 27, 28), (21, 20, 35, 36), (14, 13, 28, 29), (22, 21, 36, 37), (15, 14, 29, 30), (23, 22, 37, 38), (35, 34, 49, 50), (28, 27, 42, 43), (36, 35, 50, 51), (29, 28, 43, 44), (37, 36, 51, 52), (30, 29, 44, 45), (38, 37, 52, 53), (31, 30, 45, 46), (39, 38, 53, 54), (32, 31, 46, 47), (40, 39, 54, 55), (33, 32, 47, 48), (41, 40, 55, 56), (34, 33, 48, 49), (27, 118, 42), (87, 41, 56), (54, 53, 68, 69), (47, 46, 61, 62), (55, 54, 69, 70), (48, 47, 62, 63), (56, 55, 70, 71), (49, 48, 63, 64), (42, 118, 57), (87, 56, 71), (50, 49, 64, 65), (43, 42, 57, 58), (51, 50, 65, 66), (44, 43, 58, 59), (52, 51, 66, 67), (45, 44, 59, 60), (53, 52, 67, 68), (46, 45, 60, 61), (58, 57, 72, 73), (66, 65, 80, 81), (59, 58, 73, 74), (67, 66, 81, 82), (60, 59, 74, 75), (68, 67, 82, 83), (61, 60, 75, 76), (69, 68, 83, 84), (62, 61, 76, 77), (70, 69, 84, 85), (63, 62, 77, 78), (71, 70, 85, 86), (64, 63, 78, 79), (57, 118, 72), (87, 71, 86), (65, 64, 79, 80), (77, 76, 92, 93), (85, 84, 100, 101), (78, 77, 93, 94), (86, 85, 101, 102), (79, 78, 94, 95), (72, 118, 88), (87, 86, 102), (80, 79, 95, 96), (73, 72, 88, 89), (81, 80, 96, 97), (74, 73, 89, 90), (82, 81, 97, 98), (75, 74, 90, 91), (83, 82, 98, 99), (76, 75, 91, 92), (84, 83, 99, 100), (97, 96, 111, 112), (90, 89, 104, 105), (98, 97, 112, 113), (91, 90, 105, 106), (99, 98, 113, 114), (92, 91, 106, 107), (100, 99, 114, 115), (93, 92, 107, 108), (101, 100, 115, 116), (94, 93, 108, 109), (102, 101, 116, 117), (95, 94, 109, 110), (88, 118, 103), (87, 102, 117), (96, 95, 110, 111), (89, 88, 103, 104), (116, 115, 131, 132), (109, 108, 124, 125), (117, 116, 132, 133), (110, 109, 125, 126), (103, 118, 119), (87, 117, 133), (111, 110, 126, 127), (104, 103, 119, 120), (112, 111, 127, 128), (105, 104, 120, 121), (113, 112, 128, 129), (106, 105, 121, 122), (114, 113, 129, 130), (107, 106, 122, 123), (115, 114, 130, 131), (108, 107, 123, 124), (129, 128, 143, 144), (122, 121, 136, 137), (130, 129, 144, 145), (123, 122, 137, 138), (131, 130, 145, 146), (124, 123, 138, 139), (132, 131, 146, 147), (125, 124, 139, 140), (133, 132, 147, 148), (126, 125, 140, 141), (119, 118, 134), (87, 133, 148), (127, 126, 141, 142), (120, 119, 134, 135), (128, 127, 142, 143), (121, 120, 135, 136), (148, 147, 162, 163), (141, 140, 155, 156), (134, 118, 149), (87, 148, 163), (142, 141, 156, 157), (135, 134, 149, 150), (143, 142, 157, 158), (136, 135, 150, 151), (144, 143, 158, 159), (137, 136, 151, 152), (145, 144, 159, 160), (138, 137, 152, 153), (146, 145, 160, 161), (139, 138, 153, 154), (147, 146, 161, 162), (140, 139, 154, 155), (152, 151, 166, 167), (160, 159, 174, 175), (153, 152, 167, 168), (161, 160, 175, 176), (154, 153, 168, 169), (162, 161, 176, 177), (155, 154, 169, 170), (163, 162, 177, 178), (156, 155, 170, 171), (149, 118, 164), (87, 163, 178), (157, 156, 171, 172), (150, 149, 164, 165), (158, 157, 172, 173), (151, 150, 165, 166), (159, 158, 173, 174), (171, 170, 185, 186), (164, 118, 179), (87, 178, 193), (172, 171, 186, 187), (165, 164, 179, 180), (173, 172, 187, 188), (166, 165, 180, 181), (174, 173, 188, 189), (167, 166, 181, 182), (175, 174, 189, 190), (168, 167, 182, 183), (176, 175, 190, 191), (169, 168, 183, 184), (177, 176, 191, 192), (170, 169, 184, 185), (178, 177, 192, 193), (190, 189, 204, 205), (183, 182, 197, 198), (191, 190, 205, 206), (184, 183, 198, 199), (192, 191, 206, 207), (185, 184, 199, 200), (193, 192, 207, 208), (186, 185, 200, 201), (179, 118, 194), (87, 193, 208), (187, 186, 201, 202), (180, 179, 194, 195), (188, 187, 202, 203), (181, 180, 195, 196), (189, 188, 203, 204), (182, 181, 196, 197), (194, 118, 209), (87, 208, 223), (202, 201, 216, 217), (195, 194, 209, 210), (203, 202, 217, 218), (196, 195, 210, 211), (204, 203, 218, 219), (197, 196, 211, 212), (205, 204, 219, 220), (198, 197, 212, 213), (206, 205, 220, 221), (199, 198, 213, 214), (207, 206, 221, 222), (200, 199, 214, 215), (208, 207, 222, 223), (201, 200, 215, 216), (213, 212, 1, 2), (221, 220, 9, 10), (214, 213, 2, 3), (222, 221, 10, 226), (215, 214, 3, 4), (223, 222, 226, 11), (216, 215, 4, 5), (209, 118, 224), (87, 223, 11), (217, 216, 5, 6), (210, 209, 224, 225), (218, 217, 6, 7), (211, 210, 225, 0), (219, 218, 7, 8), (212, 211, 0, 1), (220, 219, 8, 9)])
_uv = me_sphere_004.uv_layers.new(name='UVMap')
_uv.uv.foreach_set('vector', [0.7333, 0.625, 0.7333, 0.6875, 0.6667, 0.6875, 0.6667, 0.625, 0.7333, 0.125, 0.7333, 0.1875, 0.6667, 0.1875, 0.6667, 0.125, 0.7333, 0.5625, 0.7333, 0.625, 0.6667, 0.625, 0.6667, 0.5625, 0.7333, 0.0625, 0.7333, 0.125, 0.6667, 0.125, 0.6667, 0.0625, 0.7333, 0.5, 0.7333, 0.5625, 0.6667, 0.5625, 0.6667, 0.5, 0.7333, 0.9375, 0.7, 1.0, 0.6667, 0.9375, 0.7, 0.0, 0.7333, 0.0625, 0.6667, 0.0625, 0.7333, 0.4375, 0.7333, 0.5, 0.6667, 0.5, 0.6667, 0.4375, 0.7333, 0.875, 0.7333, 0.9375, 0.6667, 0.9375, 0.6667, 0.875, 0.7333, 0.375, 0.7333, 0.4375, 0.6667, 0.4375, 0.6667, 0.375, 0.7333, 0.8125, 0.7333, 0.875, 0.6667, 0.875, 0.6667, 0.8125, 0.7333, 0.3125, 0.7333, 0.375, 0.6667, 0.375, 0.6667, 0.3125, 0.7333, 0.75, 0.7333, 0.8125, 0.6667, 0.8125, 0.6667, 0.75, 0.7333, 0.25, 0.7333, 0.3125, 0.6667, 0.3125, 0.6667, 0.25, 0.7333, 0.6875, 0.7333, 0.75, 0.6667, 0.75, 0.6667, 0.6875, 0.7333, 0.1875, 0.7333, 0.25, 0.6667, 0.25, 0.6667, 0.1875, 0.6667, 0.6875, 0.6667, 0.75, 0.6, 0.75, 0.6, 0.6875, 0.6667, 0.1875, 0.6667, 0.25, 0.6, 0.25, 0.6, 0.1875, 0.6667, 0.625, 0.6667, 0.6875, 0.6, 0.6875, 0.6, 0.625, 0.6667, 0.125, 0.6667, 0.1875, 0.6, 0.1875, 0.6, 0.125, 0.6667, 0.5625, 0.6667, 0.625, 0.6, 0.625, 0.6, 0.5625, 0.6667, 0.0625, 0.6667, 0.125, 0.6, 0.125, 0.6, 0.0625, 0.6667, 0.5, 0.6667, 0.5625, 0.6, 0.5625, 0.6, 0.5, 0.6667, 0.9375, 0.6333, 1.0, 0.6, 0.9375, 0.6333, 0.0, 0.6667, 0.0625, 0.6, 0.0625, 0.6667, 0.4375, 0.6667, 0.5, 0.6, 0.5, 0.6, 0.4375, 0.6667, 0.875, 0.6667, 0.9375, 0.6, 0.9375, 0.6, 0.875, 0.6667, 0.375, 0.6667, 0.4375, 0.6, 0.4375, 0.6, 0.375, 0.6667, 0.8125, 0.6667, 0.875, 0.6, 0.875, 0.6, 0.8125, 0.6667, 0.3125, 0.6667, 0.375, 0.6, 0.375, 0.6, 0.3125, 0.6667, 0.75, 0.6667, 0.8125, 0.6, 0.8125, 0.6, 0.75, 0.6667, 0.25, 0.6667, 0.3125, 0.6, 0.3125, 0.6, 0.25, 0.6, 0.4375, 0.6, 0.5, 0.5333, 0.5, 0.5333, 0.4375, 0.6, 0.875, 0.6, 0.9375, 0.5333, 0.9375, 0.5333, 0.875, 0.6, 0.375, 0.6, 0.4375, 0.5333, 0.4375, 0.5333, 0.375, 0.6, 0.8125, 0.6, 0.875, 0.5333, 0.875, 0.5333, 0.8125, 0.6, 0.3125, 0.6, 0.375, 0.5333, 0.375, 0.5333, 0.3125, 0.6, 0.75, 0.6, 0.8125, 0.5333, 0.8125, 0.5333, 0.75, 0.6, 0.25, 0.6, 0.3125, 0.5333, 0.3125, 0.5333, 0.25, 0.6, 0.6875, 0.6, 0.75, 0.5333, 0.75, 0.5333, 0.6875, 0.6, 0.1875, 0.6, 0.25, 0.5333, 0.25, 0.5333, 0.1875, 0.6, 0.625, 0.6, 0.6875, 0.5333, 0.6875, 0.5333, 0.625, 0.6, 0.125, 0.6, 0.1875, 0.5333, 0.1875, 0.5333, 0.125, 0.6, 0.5625, 0.6, 0.625, 0.5333, 0.625, 0.5333, 0.5625, 0.6, 0.0625, 0.6, 0.125, 0.5333, 0.125, 0.5333, 0.0625, 0.6, 0.5, 0.6, 0.5625, 0.5333, 0.5625, 0.5333, 0.5, 0.6, 0.9375, 0.5667, 1.0, 0.5333, 0.9375, 0.5667, 0.0, 0.6, 0.0625, 0.5333, 0.0625, 0.5333, 0.1875, 0.5333, 0.25, 0.4667, 0.25, 0.4667, 0.1875, 0.5333, 0.625, 0.5333, 0.6875, 0.4667, 0.6875, 0.4667, 0.625, 0.5333, 0.125, 0.5333, 0.1875, 0.4667, 0.1875, 0.4667, 0.125, 0.5333, 0.5625, 0.5333, 0.625, 0.4667, 0.625, 0.4667, 0.5625, 0.5333, 0.0625, 0.5333, 0.125, 0.4667, 0.125, 0.4667, 0.0625, 0.5333, 0.5, 0.5333, 0.5625, 0.4667, 0.5625, 0.4667, 0.5, 0.5333, 0.9375, 0.5, 1.0, 0.4667, 0.9375, 0.5, 0.0, 0.5333, 0.0625, 0.4667, 0.0625, 0.5333, 0.4375, 0.5333, 0.5, 0.4667, 0.5, 0.4667, 0.4375, 0.5333, 0.875, 0.5333, 0.9375, 0.4667, 0.9375, 0.4667, 0.875, 0.5333, 0.375, 0.5333, 0.4375, 0.4667, 0.4375, 0.4667, 0.375, 0.5333, 0.8125, 0.5333, 0.875, 0.4667, 0.875, 0.4667, 0.8125, 0.5333, 0.3125, 0.5333, 0.375, 0.4667, 0.375, 0.4667, 0.3125, 0.5333, 0.75, 0.5333, 0.8125, 0.4667, 0.8125, 0.4667, 0.75, 0.5333, 0.25, 0.5333, 0.3125, 0.4667, 0.3125, 0.4667, 0.25, 0.5333, 0.6875, 0.5333, 0.75, 0.4667, 0.75, 0.4667, 0.6875, 0.4667, 0.875, 0.4667, 0.9375, 0.4, 0.9375, 0.4, 0.875, 0.4667, 0.375, 0.4667, 0.4375, 0.4, 0.4375, 0.4, 0.375, 0.4667, 0.8125, 0.4667, 0.875, 0.4, 0.875, 0.4, 0.8125, 0.4667, 0.3125, 0.4667, 0.375, 0.4, 0.375, 0.4, 0.3125, 0.4667, 0.75, 0.4667, 0.8125, 0.4, 0.8125, 0.4, 0.75, 0.4667, 0.25, 0.4667, 0.3125, 0.4, 0.3125, 0.4, 0.25, 0.4667, 0.6875, 0.4667, 0.75, 0.4, 0.75, 0.4, 0.6875, 0.4667, 0.1875, 0.4667, 0.25, 0.4, 0.25, 0.4, 0.1875, 0.4667, 0.625, 0.4667, 0.6875, 0.4, 0.6875, 0.4, 0.625, 0.4667, 0.125, 0.4667, 0.1875, 0.4, 0.1875, 0.4, 0.125, 0.4667, 0.5625, 0.4667, 0.625, 0.4, 0.625, 0.4, 0.5625, 0.4667, 0.0625, 0.4667, 0.125, 0.4, 0.125, 0.4, 0.0625, 0.4667, 0.5, 0.4667, 0.5625, 0.4, 0.5625, 0.4, 0.5, 0.4667, 0.9375, 0.4333, 1.0, 0.4, 0.9375, 0.4333, 0.0, 0.4667, 0.0625, 0.4, 0.0625, 0.4667, 0.4375, 0.4667, 0.5, 0.4, 0.5, 0.4, 0.4375, 0.4, 0.625, 0.4, 0.6875, 0.3333, 0.6875, 0.3333, 0.625, 0.4, 0.125, 0.4, 0.1875, 0.3333, 0.1875, 0.3333, 0.125, 0.4, 0.5625, 0.4, 0.625, 0.3333, 0.625, 0.3333, 0.5625, 0.4, 0.0625, 0.4, 0.125, 0.3333, 0.125, 0.3333, 0.0625, 0.4, 0.5, 0.4, 0.5625, 0.3333, 0.5625, 0.3333, 0.5, 0.4, 0.9375, 0.3667, 1.0, 0.3333, 0.9375, 0.3667, 0.0, 0.4, 0.0625, 0.3333, 0.0625, 0.4, 0.4375, 0.4, 0.5, 0.3333, 0.5, 0.3333, 0.4375, 0.4, 0.875, 0.4, 0.9375, 0.3333, 0.9375, 0.3333, 0.875, 0.4, 0.375, 0.4, 0.4375, 0.3333, 0.4375, 0.3333, 0.375, 0.4, 0.8125, 0.4, 0.875, 0.3333, 0.875, 0.3333, 0.8125, 0.4, 0.3125, 0.4, 0.375, 0.3333, 0.375, 0.3333, 0.3125, 0.4, 0.75, 0.4, 0.8125, 0.3333, 0.8125, 0.3333, 0.75, 0.4, 0.25, 0.4, 0.3125, 0.3333, 0.3125, 0.3333, 0.25, 0.4, 0.6875, 0.4, 0.75, 0.3333, 0.75, 0.3333, 0.6875, 0.4, 0.1875, 0.4, 0.25, 0.3333, 0.25, 0.3333, 0.1875, 0.3333, 0.375, 0.3333, 0.4375, 0.2667, 0.4375, 0.2667, 0.375, 0.3333, 0.8125, 0.3333, 0.875, 0.2667, 0.875, 0.2667, 0.8125, 0.3333, 0.3125, 0.3333, 0.375, 0.2667, 0.375, 0.2667, 0.3125, 0.3333, 0.75, 0.3333, 0.8125, 0.2667, 0.8125, 0.2667, 0.75, 0.3333, 0.25, 0.3333, 0.3125, 0.2667, 0.3125, 0.2667, 0.25, 0.3333, 0.6875, 0.3333, 0.75, 0.2667, 0.75, 0.2667, 0.6875, 0.3333, 0.1875, 0.3333, 0.25, 0.2667, 0.25, 0.2667, 0.1875, 0.3333, 0.625, 0.3333, 0.6875, 0.2667, 0.6875, 0.2667, 0.625, 0.3333, 0.125, 0.3333, 0.1875, 0.2667, 0.1875, 0.2667, 0.125, 0.3333, 0.5625, 0.3333, 0.625, 0.2667, 0.625, 0.2667, 0.5625, 0.3333, 0.0625, 0.3333, 0.125, 0.2667, 0.125, 0.2667, 0.0625, 0.3333, 0.5, 0.3333, 0.5625, 0.2667, 0.5625, 0.2667, 0.5, 0.3333, 0.9375, 0.3, 1.0, 0.2667, 0.9375, 0.3, 0.0, 0.3333, 0.0625, 0.2667, 0.0625, 0.3333, 0.4375, 0.3333, 0.5, 0.2667, 0.5, 0.2667, 0.4375, 0.3333, 0.875, 0.3333, 0.9375, 0.2667, 0.9375, 0.2667, 0.875, 0.2667, 0.125, 0.2667, 0.1875, 0.2, 0.1875, 0.2, 0.125, 0.2667, 0.5625, 0.2667, 0.625, 0.2, 0.625, 0.2, 0.5625, 0.2667, 0.0625, 0.2667, 0.125, 0.2, 0.125, 0.2, 0.0625, 0.2667, 0.5, 0.2667, 0.5625, 0.2, 0.5625, 0.2, 0.5, 0.2667, 0.9375, 0.2333, 1.0, 0.2, 0.9375, 0.2333, 0.0, 0.2667, 0.0625, 0.2, 0.0625, 0.2667, 0.4375, 0.2667, 0.5, 0.2, 0.5, 0.2, 0.4375, 0.2667, 0.875, 0.2667, 0.9375, 0.2, 0.9375, 0.2, 0.875, 0.2667, 0.375, 0.2667, 0.4375, 0.2, 0.4375, 0.2, 0.375, 0.2667, 0.8125, 0.2667, 0.875, 0.2, 0.875, 0.2, 0.8125, 0.2667, 0.3125, 0.2667, 0.375, 0.2, 0.375, 0.2, 0.3125, 0.2667, 0.75, 0.2667, 0.8125, 0.2, 0.8125, 0.2, 0.75, 0.2667, 0.25, 0.2667, 0.3125, 0.2, 0.3125, 0.2, 0.25, 0.2667, 0.6875, 0.2667, 0.75, 0.2, 0.75, 0.2, 0.6875, 0.2667, 0.1875, 0.2667, 0.25, 0.2, 0.25, 0.2, 0.1875, 0.2667, 0.625, 0.2667, 0.6875, 0.2, 0.6875, 0.2, 0.625, 0.2, 0.3125, 0.2, 0.375, 0.1333, 0.375, 0.1333, 0.3125, 0.2, 0.75, 0.2, 0.8125, 0.1333, 0.8125, 0.1333, 0.75, 0.2, 0.25, 0.2, 0.3125, 0.1333, 0.3125, 0.1333, 0.25, 0.2, 0.6875, 0.2, 0.75, 0.1333, 0.75, 0.1333, 0.6875, 0.2, 0.1875, 0.2, 0.25, 0.1333, 0.25, 0.1333, 0.1875, 0.2, 0.625, 0.2, 0.6875, 0.1333, 0.6875, 0.1333, 0.625, 0.2, 0.125, 0.2, 0.1875, 0.1333, 0.1875, 0.1333, 0.125, 0.2, 0.5625, 0.2, 0.625, 0.1333, 0.625, 0.1333, 0.5625, 0.2, 0.0625, 0.2, 0.125, 0.1333, 0.125, 0.1333, 0.0625, 0.2, 0.5, 0.2, 0.5625, 0.1333, 0.5625, 0.1333, 0.5, 0.2, 0.9375, 0.1667, 1.0, 0.1333, 0.9375, 0.1667, 0.0, 0.2, 0.0625, 0.1333, 0.0625, 0.2, 0.4375, 0.2, 0.5, 0.1333, 0.5, 0.1333, 0.4375, 0.2, 0.875, 0.2, 0.9375, 0.1333, 0.9375, 0.1333, 0.875, 0.2, 0.375, 0.2, 0.4375, 0.1333, 0.4375, 0.1333, 0.375, 0.2, 0.8125, 0.2, 0.875, 0.1333, 0.875, 0.1333, 0.8125, 0.1333, 0.0625, 0.1333, 0.125, 0.06667, 0.125, 0.06667, 0.0625, 0.1333, 0.5, 0.1333, 0.5625, 0.06667, 0.5625, 0.06667, 0.5, 0.1333, 0.9375, 0.1, 1.0, 0.06667, 0.9375, 0.1, 0.0, 0.1333, 0.0625, 0.06667, 0.0625, 0.1333, 0.4375, 0.1333, 0.5, 0.06667, 0.5, 0.06667, 0.4375, 0.1333, 0.875, 0.1333, 0.9375, 0.06667, 0.9375, 0.06667, 0.875, 0.1333, 0.375, 0.1333, 0.4375, 0.06667, 0.4375, 0.06667, 0.375, 0.1333, 0.8125, 0.1333, 0.875, 0.06667, 0.875, 0.06667, 0.8125, 0.1333, 0.3125, 0.1333, 0.375, 0.06667, 0.375, 0.06667, 0.3125, 0.1333, 0.75, 0.1333, 0.8125, 0.06667, 0.8125, 0.06667, 0.75, 0.1333, 0.25, 0.1333, 0.3125, 0.06667, 0.3125, 0.06667, 0.25, 0.1333, 0.6875, 0.1333, 0.75, 0.06667, 0.75, 0.06667, 0.6875, 0.1333, 0.1875, 0.1333, 0.25, 0.06667, 0.25, 0.06667, 0.1875, 0.1333, 0.625, 0.1333, 0.6875, 0.06667, 0.6875, 0.06667, 0.625, 0.1333, 0.125, 0.1333, 0.1875, 0.06667, 0.1875, 0.06667, 0.125, 0.1333, 0.5625, 0.1333, 0.625, 0.06667, 0.625, 0.06667, 0.5625, 0.06667, 0.75, 0.06667, 0.8125, 2.98e-08, 0.8125, 0.0, 0.75, 0.06667, 0.25, 0.06667, 0.3125, 0.0, 0.3125, 0.0, 0.25, 0.06667, 0.6875, 0.06667, 0.75, 0.0, 0.75, 0.0, 0.6875, 0.06667, 0.1875, 0.06667, 0.25, 0.0, 0.25, 2.98e-08, 0.1875, 0.06667, 0.625, 0.06667, 0.6875, 0.0, 0.6875, 0.0, 0.625, 0.06667, 0.125, 0.06667, 0.1875, 2.98e-08, 0.1875, 0.0, 0.125, 0.06667, 0.5625, 0.06667, 0.625, 0.0, 0.625, 0.0, 0.5625, 0.06667, 0.0625, 0.06667, 0.125, 0.0, 0.125, 0.0, 0.0625, 0.06667, 0.5, 0.06667, 0.5625, 0.0, 0.5625, 0.0, 0.5, 0.06667, 0.9375, 0.03333, 1.0, 0.0, 0.9375, 0.03333, 0.0, 0.06667, 0.0625, 0.0, 0.0625, 0.06667, 0.4375, 0.06667, 0.5, 0.0, 0.5, 0.0, 0.4375, 0.06667, 0.875, 0.06667, 0.9375, 0.0, 0.9375, 0.0, 0.875, 0.06667, 0.375, 0.06667, 0.4375, 0.0, 0.4375, 0.0, 0.375, 0.06667, 0.8125, 0.06667, 0.875, 0.0, 0.875, 2.98e-08, 0.8125, 0.06667, 0.3125, 0.06667, 0.375, 0.0, 0.375, 0.0, 0.3125, 1.0, 0.5, 1.0, 0.5625, 0.9333, 0.5625, 0.9333, 0.5, 1.0, 0.9375, 0.9667, 1.0, 0.9333, 0.9375, 0.9667, 0.0, 1.0, 0.0625, 0.9333, 0.0625, 1.0, 0.4375, 1.0, 0.5, 0.9333, 0.5, 0.9333, 0.4375, 1.0, 0.875, 1.0, 0.9375, 0.9333, 0.9375, 0.9333, 0.875, 1.0, 0.375, 1.0, 0.4375, 0.9333, 0.4375, 0.9333, 0.375, 1.0, 0.8125, 1.0, 0.875, 0.9333, 0.875, 0.9333, 0.8125, 1.0, 0.3125, 1.0, 0.375, 0.9333, 0.375, 0.9333, 0.3125, 1.0, 0.75, 1.0, 0.8125, 0.9333, 0.8125, 0.9333, 0.75, 1.0, 0.25, 1.0, 0.3125, 0.9333, 0.3125, 0.9333, 0.25, 1.0, 0.6875, 1.0, 0.75, 0.9333, 0.75, 0.9333, 0.6875, 1.0, 0.1875, 1.0, 0.25, 0.9333, 0.25, 0.9333, 0.1875, 1.0, 0.625, 1.0, 0.6875, 0.9333, 0.6875, 0.9333, 0.625, 1.0, 0.125, 1.0, 0.1875, 0.9333, 0.1875, 0.9333, 0.125, 1.0, 0.5625, 1.0, 0.625, 0.9333, 0.625, 0.9333, 0.5625, 1.0, 0.0625, 1.0, 0.125, 0.9333, 0.125, 0.9333, 0.0625, 0.9333, 0.25, 0.9333, 0.3125, 0.8667, 0.3125, 0.8667, 0.25, 0.9333, 0.6875, 0.9333, 0.75, 0.8667, 0.75, 0.8667, 0.6875, 0.9333, 0.1875, 0.9333, 0.25, 0.8667, 0.25, 0.8667, 0.1875, 0.9333, 0.625, 0.9333, 0.6875, 0.8667, 0.6875, 0.8667, 0.625, 0.9333, 0.125, 0.9333, 0.1875, 0.8667, 0.1875, 0.8667, 0.125, 0.9333, 0.5625, 0.9333, 0.625, 0.8667, 0.625, 0.8667, 0.5625, 0.9333, 0.0625, 0.9333, 0.125, 0.8667, 0.125, 0.8667, 0.0625, 0.9333, 0.5, 0.9333, 0.5625, 0.8667, 0.5625, 0.8667, 0.5, 0.9333, 0.9375, 0.9, 1.0, 0.8667, 0.9375, 0.9, 0.0, 0.9333, 0.0625, 0.8667, 0.0625, 0.9333, 0.4375, 0.9333, 0.5, 0.8667, 0.5, 0.8667, 0.4375, 0.9333, 0.875, 0.9333, 0.9375, 0.8667, 0.9375, 0.8667, 0.875, 0.9333, 0.375, 0.9333, 0.4375, 0.8667, 0.4375, 0.8667, 0.375, 0.9333, 0.8125, 0.9333, 0.875, 0.8667, 0.875, 0.8667, 0.8125, 0.9333, 0.3125, 0.9333, 0.375, 0.8667, 0.375, 0.8667, 0.3125, 0.9333, 0.75, 0.9333, 0.8125, 0.8667, 0.8125, 0.8667, 0.75, 0.8667, 0.9375, 0.8333, 1.0, 0.8, 0.9375, 0.8333, 0.0, 0.8667, 0.0625, 0.8, 0.0625, 0.8667, 0.4375, 0.8667, 0.5, 0.8, 0.5, 0.8, 0.4375, 0.8667, 0.875, 0.8667, 0.9375, 0.8, 0.9375, 0.8, 0.875, 0.8667, 0.375, 0.8667, 0.4375, 0.8, 0.4375, 0.8, 0.375, 0.8667, 0.8125, 0.8667, 0.875, 0.8, 0.875, 0.8, 0.8125, 0.8667, 0.3125, 0.8667, 0.375, 0.8, 0.375, 0.8, 0.3125, 0.8667, 0.75, 0.8667, 0.8125, 0.8, 0.8125, 0.8, 0.75, 0.8667, 0.25, 0.8667, 0.3125, 0.8, 0.3125, 0.8, 0.25, 0.8667, 0.6875, 0.8667, 0.75, 0.8, 0.75, 0.8, 0.6875, 0.8667, 0.1875, 0.8667, 0.25, 0.8, 0.25, 0.8, 0.1875, 0.8667, 0.625, 0.8667, 0.6875, 0.8, 0.6875, 0.8, 0.625, 0.8667, 0.125, 0.8667, 0.1875, 0.8, 0.1875, 0.8, 0.125, 0.8667, 0.5625, 0.8667, 0.625, 0.8, 0.625, 0.8, 0.5625, 0.8667, 0.0625, 0.8667, 0.125, 0.8, 0.125, 0.8, 0.0625, 0.8667, 0.5, 0.8667, 0.5625, 0.8, 0.5625, 0.8, 0.5, 0.8, 0.6875, 0.8, 0.75, 0.7333, 0.75, 0.7333, 0.6875, 0.8, 0.1875, 0.8, 0.25, 0.7333, 0.25, 0.7333, 0.1875, 0.8, 0.625, 0.8, 0.6875, 0.7333, 0.6875, 0.7333, 0.625, 0.8, 0.125, 0.8, 0.1875, 0.7333, 0.1875, 0.7333, 0.125, 0.8, 0.5625, 0.8, 0.625, 0.7333, 0.625, 0.7333, 0.5625, 0.8, 0.0625, 0.8, 0.125, 0.7333, 0.125, 0.7333, 0.0625, 0.8, 0.5, 0.8, 0.5625, 0.7333, 0.5625, 0.7333, 0.5, 0.8, 0.9375, 0.7667, 1.0, 0.7333, 0.9375, 0.7667, 0.0, 0.8, 0.0625, 0.7333, 0.0625, 0.8, 0.4375, 0.8, 0.5, 0.7333, 0.5, 0.7333, 0.4375, 0.8, 0.875, 0.8, 0.9375, 0.7333, 0.9375, 0.7333, 0.875, 0.8, 0.375, 0.8, 0.4375, 0.7333, 0.4375, 0.7333, 0.375, 0.8, 0.8125, 0.8, 0.875, 0.7333, 0.875, 0.7333, 0.8125, 0.8, 0.3125, 0.8, 0.375, 0.7333, 0.375, 0.7333, 0.3125, 0.8, 0.75, 0.8, 0.8125, 0.7333, 0.8125, 0.7333, 0.75, 0.8, 0.25, 0.8, 0.3125, 0.7333, 0.3125, 0.7333, 0.25])
me_sphere_004.update()

# ---- objects
ob_cube = bpy.data.objects.new('Cube', me_cube)
ob_sphere_002 = bpy.data.objects.new('Sphere.002', me_sphere_004)

# ---- transforms, parenting, visibility, modifiers, constraints
ob_cube.location = (0.0, 0.0, 0.0)
ob_cube.scale = (0.6818, 1.031, 0.5579)
ob_cube.lock_rotations_4d = False
ob_cube.empty_display_type = 'ARROWS'
ob_cube.lineart.crease_threshold = 0.0
ob_sphere_002.location = (-0.7841, 0.0, -0.2009)
ob_sphere_002.scale = (0.1969, 0.1969, 0.1969)

# ---- collection membership
col_collection.objects.link(ob_cube)
col_collection.objects.link(ob_sphere_002)

# ---- scene / render settings (as saved in the file)
scene.frame_start = 1; scene.frame_end = 250; scene.frame_set(1)
scene.render.engine = 'BLENDER_EEVEE_NEXT'
scene.cycles.sampling_pattern = 'TABULATED_SOBOL'
bpy.context.view_layer.update()

# ---- added for rendering (the .blend has no active camera and no usable light): camera, sun
cam_auto = bpy.data.cameras.new('AutoCamera')
cam_auto.lens = 50.0
cam_auto.sensor_width = 36.0
cam_auto.clip_end = 1000.0
ob_auto_camera = bpy.data.objects.new('AutoCamera', cam_auto)
scene.collection.objects.link(ob_auto_camera)
ob_auto_camera.location = (2.80648, -3.54657, 2.70018)
ob_auto_camera.rotation_euler = (1.09748, -7.21219e-08, 0.694738)
scene.camera = ob_auto_camera
light_auto_sun = bpy.data.lights.new('AutoSun', 'SUN')
light_auto_sun.energy = 3.0
light_auto_sun.angle = 0.0523599
ob_auto_sun = bpy.data.objects.new('AutoSun', light_auto_sun)
scene.collection.objects.link(ob_auto_sun)
ob_auto_sun.rotation_euler = (0.872665, 0.174533, 0.523599)
bpy.context.view_layer.update()
